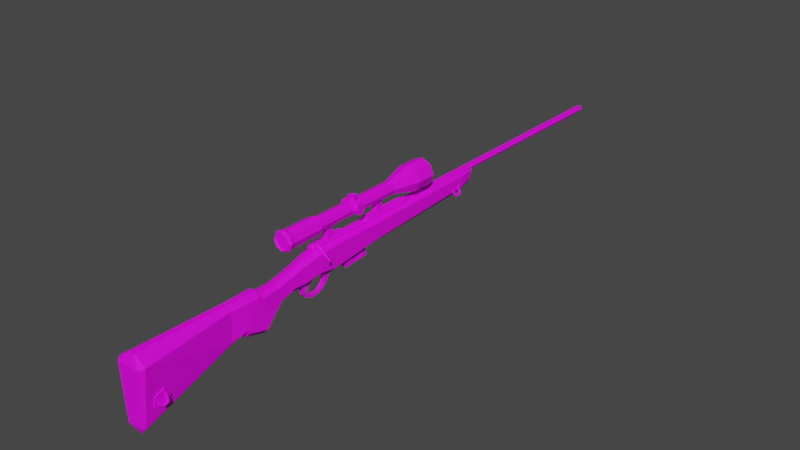 # Source: HuntingRifle.blend  (saved by Blender 3.0.42; exported with 4.5.12 LTS)
import bpy
from mathutils import Matrix  # noqa: F401  (used for matrix-valued properties, if any)

bpy.ops.wm.read_factory_settings(use_empty=True)
scene = bpy.context.scene
scene.name = 'Scene'

# ---- collections
col_collection = bpy.data.collections.new('Collection'); scene.collection.children.link(col_collection)

# ---- images (referenced by path relative to the original .blend; pixels are not part of the script)
import os
ASSET_DIR = os.environ.get("B2B_ASSET_DIR", "")  # directory of the original .blend (textures are referenced by path, not embedded)
HERE = os.path.dirname(os.path.abspath(__file__))  # packed textures are extracted next to this script under _unpacked/

def load_image(name, relpath, width, height, colorspace="sRGB"):
    """Load a texture the original file referenced (path relative to the .blend, or extracted next to this script)."""
    p = next((c for c in (os.path.join(HERE, relpath), os.path.join(ASSET_DIR, relpath)) if relpath and os.path.exists(c)), "")
    if p:
        img = bpy.data.images.load(p, check_existing=True)
        img.name = name
    else:  # same state as the original file: an image datablock whose file is absent (Cycles renders it pink)
        img = bpy.data.images.new(name, width, height)
        img.source = "FILE"
        img.filepath = "//" + (relpath or name)
    img.colorspace_settings.name = colorspace
    return img
img_t_pallet_png = load_image('T_Pallet.png', 'T_Pallet.png', 1024, 1024, 'sRGB')

# ---- materials (node trees are filled in below, after node groups)
mat_material = bpy.data.materials.new('Material')
mat_material.use_transparent_shadow = False

# ---- material node trees
mat_material.use_nodes = True; mat_material.node_tree.nodes.clear()
_N = mat_material.node_tree.nodes; _L = mat_material.node_tree.links
n0 = _N.new('ShaderNodeBsdfPrincipled'); n0.name = 'Principled BSDF'; n0.location = (10, 300)
n0.distribution = 'GGX'
n0.subsurface_method = 'RANDOM_WALK_SKIN'
n0.inputs[2].default_value = 0.7483
n0.inputs[3].default_value = 1.45
n0.inputs[13].default_value = 0.2379
n0.inputs[27].default_value = (0.0, 0.0, 0.0, 1.0)
n0.inputs[28].default_value = 1.0
n1 = _N.new('ShaderNodeOutputMaterial'); n1.name = 'Material Output'; n1.location = (300, 300)
n2 = _N.new('ShaderNodeTexCoord'); n2.name = 'Texture Coordinate'; n2.location = (-482, 224)
n3 = _N.new('ShaderNodeTexImage'); n3.name = 'Image Texture'; n3.location = (-259, 209)
n3.image = img_t_pallet_png
_L.new(n0.outputs[0], n1.inputs[0])
_L.new(n2.outputs[2], n3.inputs[0])
_L.new(n2.outputs[1], n0.inputs[5])
_L.new(n3.outputs[1], n0.inputs[4])
_L.new(n3.outputs[0], n0.inputs[0])
n1.is_active_output = True

# ---- world
world_world = bpy.data.worlds.new('World'); scene.world = world_world
world_world.use_nodes = True; world_world.node_tree.nodes.clear()
_N = world_world.node_tree.nodes; _L = world_world.node_tree.links
n0 = _N.new('ShaderNodeOutputWorld'); n0.name = 'World Output'; n0.location = (300, 300)
n1 = _N.new('ShaderNodeBackground'); n1.name = 'Background'; n1.location = (10, 300)
n1.inputs[0].default_value = (0.05088, 0.05088, 0.05088, 1.0)
_L.new(n1.outputs[0], n0.inputs[0])
n0.is_active_output = True
world_world.color = (0.05088, 0.05088, 0.05088)
world_world.use_sun_shadow = False
world_world.sun_shadow_jitter_overblur = 0.0

# ---- meshes
me_cube_001 = bpy.data.meshes.new('Cube.001')
me_cube_001.from_pydata([(-0.01356, -0.142, 0.001851), (-0.01356, -0.1411, 0.03527), (-0.005898, 0.1731, 0.02378), (-0.005898, 0.1773, 0.03542), (0.01356, -0.142, 0.001851), (0.01356, -0.1411, 0.03527), (0.005898, 0.1731, 0.02378), (0.005898, 0.1773, 0.03542), (-0.01356, -0.05288, 0.01088), (-0.01356, -0.05198, 0.03527), (0.01356, -0.05288, 0.01088), (0.01356, -0.05198, 0.03527), (-0.009586, 0.1481, 0.03527), (0.009586, 0.1472, 0.01766), (-0.009586, 0.1472, 0.01766), (0.009586, 0.1481, 0.03527), (-0.01356, -0.1668, 0.006107), (-0.01356, -0.1691, 0.0328), (0.01356, -0.1668, 0.006107), (0.01356, -0.1691, 0.0328), (-0.0112, -0.1971, 0.0008177), (-0.0112, -0.2006, 0.02528), (0.0112, -0.1971, 0.0008177), (0.0112, -0.2006, 0.02528), (-0.0112, -0.2144, 0.0024), (-0.0112, -0.2188, 0.02059), (0.0112, -0.2144, 0.0024), (0.0112, -0.2188, 0.02059), (-0.0112, -0.2393, -0.004761), (-0.0112, -0.2454, 0.01499), (0.0112, -0.2393, -0.004761), (0.0112, -0.2454, 0.01499), (-0.01356, -0.2547, -0.01623), (-0.01356, -0.2742, 0.01428), (0.01356, -0.2547, -0.01623), (0.01356, -0.2742, 0.01428), (-0.01356, -0.2702, -0.03385), (-0.01356, -0.3, -0.02478), (0.01356, -0.2702, -0.03385), (0.01356, -0.3, -0.02478), (-0.01356, -0.2811, 0.01947), (0.01356, -0.2811, 0.01947), (-0.01356, -0.3032, -0.0189), (0.01356, -0.3032, -0.0189), (-0.01087, -0.3269, 0.019), (0.01087, -0.3269, 0.019), (-0.01087, -0.3296, -0.02636), (0.01087, -0.3296, -0.02636), (-0.02321, -0.47, 0.01517), (0.02321, -0.47, 0.01517), (-0.01356, -0.4725, -0.07394), (0.01356, -0.4725, -0.07394), (-0.01822, -0.4776, 0.01336), (0.01822, -0.4776, 0.01336), (-0.01091, -0.4787, -0.07184), (0.01091, -0.4787, -0.07184), (0.001966, 0.174, 0.01505), (-0.001966, 0.174, 0.01505), (-0.001966, 0.1811, 0.03914), (0.001966, 0.1811, 0.03914), (-0.004521, -0.1411, -0.006884), (0.004521, -0.1411, -0.006884), (0.004521, -0.1411, 0.03914), (-0.004521, -0.1411, 0.03914), (-0.004521, -0.05198, 0.03914), (0.004521, -0.05198, 0.03914), (0.004521, -0.05198, 0.002147), (-0.004521, -0.05198, 0.002147), (0.003195, 0.1481, 0.00892), (-0.003195, 0.1481, 0.00892), (-0.003195, 0.1481, 0.03914), (0.003195, 0.1481, 0.03914), (-0.004521, -0.1659, -0.002629), (0.004521, -0.1659, -0.002629), (0.004521, -0.1691, 0.03667), (-0.004521, -0.1691, 0.03667), (-0.003733, -0.1962, -0.007918), (0.003733, -0.1962, -0.007918), (0.003733, -0.2006, 0.02915), (-0.003733, -0.2006, 0.02915), (-0.003733, -0.2135, -0.006335), (0.003733, -0.2135, -0.006335), (0.003733, -0.2188, 0.02446), (-0.003733, -0.2188, 0.02446), (-0.003733, -0.2385, -0.0135), (0.003733, -0.2385, -0.0135), (0.003733, -0.2454, 0.01886), (-0.003733, -0.2454, 0.01886), (-0.004521, -0.2538, -0.02496), (0.004521, -0.2538, -0.02496), (0.004521, -0.2742, 0.01815), (-0.004521, -0.2742, 0.01815), (-0.004521, -0.2693, -0.04259), (0.004521, -0.2693, -0.04259), (0.004521, -0.3018, -0.03352), (-0.004521, -0.3018, -0.03352), (0.004521, -0.2796, 0.02583), (-0.004521, -0.2796, 0.02583), (0.004521, -0.3023, -0.02763), (-0.004521, -0.3023, -0.02763), (0.003624, -0.3269, 0.02598), (-0.003624, -0.3269, 0.02598), (0.003624, -0.3287, -0.03509), (-0.003624, -0.3287, -0.03509), (0.004521, -0.47, 0.02817), (-0.004521, -0.47, 0.02817), (0.004521, -0.4724, -0.0851), (-0.004521, -0.4724, -0.0851), (0.001966, 0.1794, 0.0235), (-0.001966, 0.1794, 0.0235), (-0.001966, 0.1816, 0.03513), (0.001966, 0.1816, 0.03513), (-0.003268, 0.01742, 0.04676), (0.003268, 0.01742, 0.04676), (0.006536, 0.01742, 0.0411), (0.003268, 0.01742, 0.03544), (-0.003268, 0.01742, 0.03544), (-0.006536, 0.01742, 0.0411), (-0.002503, 0.02256, 0.04408), (0.002503, 0.02256, 0.04408), (0.005006, 0.02256, 0.03975), (0.002503, 0.02256, 0.03541), (-0.002503, 0.02256, 0.03541), (-0.005006, 0.02256, 0.03975), (-0.002762, 0.499, 0.04453), (0.002762, 0.499, 0.04453), (0.005525, 0.499, 0.03975), (0.002762, 0.499, 0.03496), (-0.002762, 0.499, 0.03496), (-0.005525, 0.499, 0.03975), (-0.003268, -0.06531, 0.04676), (0.003268, -0.06531, 0.04676), (0.006536, -0.06531, 0.0411), (0.003268, -0.06531, 0.03544), (-0.003268, -0.06531, 0.03544), (-0.006536, -0.06531, 0.0411), (-0.003268, -0.1146, 0.04676), (0.003268, -0.1146, 0.04676), (0.006536, -0.1146, 0.0411), (0.003268, -0.1146, 0.03544), (-0.003268, -0.1146, 0.03544), (-0.006536, -0.1146, 0.0411), (0.002191, -0.1129, 0.04345), (0.002191, -0.06695, 0.04345), (0.004383, -0.1129, 0.04203), (0.004383, -0.06695, 0.04203), (-0.004383, -0.1129, 0.04203), (-0.004383, -0.06695, 0.04203), (-0.002191, -0.06695, 0.04345), (-0.002191, -0.1129, 0.04345), (0.003268, -0.1561, 0.04676), (-0.003268, -0.1561, 0.03544), (-0.006536, -0.1561, 0.0411), (0.003268, -0.1561, 0.03544), (-0.003268, -0.1561, 0.04676), (0.006536, -0.1561, 0.0411), (-0.003637, -0.1517, -0.01101), (-0.003637, -0.1577, -0.002677), (-0.003637, -0.1445, -0.01101), (-0.003637, -0.1415, -0.004802), (0.003637, -0.1517, -0.01101), (0.003637, -0.1577, -0.002677), (0.003637, -0.1445, -0.01101), (0.003637, -0.1415, -0.004802), (-0.003637, -0.1525, -0.01898), (-0.003637, -0.1497, -0.02049), (0.003637, -0.1525, -0.01898), (0.003637, -0.1497, -0.02049), (-0.003637, -0.1582, -0.0243), (-0.003637, -0.1567, -0.0265), (0.003637, -0.1582, -0.0243), (0.003637, -0.1567, -0.0265), (-0.003637, -0.1645, -0.02884), (-0.003637, -0.1645, -0.03073), (0.003637, -0.1645, -0.02884), (0.003637, -0.1645, -0.03073), (-0.003637, -0.1786, -0.02884), (-0.003637, -0.1792, -0.03104), (0.003637, -0.1786, -0.02884), (0.003637, -0.1792, -0.03104), (-0.003637, -0.1886, -0.02409), (-0.003637, -0.1903, -0.02586), (0.003637, -0.1886, -0.02409), (0.003637, -0.1903, -0.02586), (-0.003637, -0.1908, -0.02049), (-0.003637, -0.1933, -0.02069), (0.003637, -0.1908, -0.02049), (0.003637, -0.1933, -0.02069), (-0.003637, -0.1904, -0.01172), (-0.003637, -0.1941, -0.01167), (0.003637, -0.1904, -0.01172), (0.003637, -0.1941, -0.01167), (-0.003637, -0.1852, -0.0039), (-0.003637, -0.1965, -0.004849), (0.003637, -0.1852, -0.0039), (0.003637, -0.1965, -0.004849), (-0.001527, -0.1764, -0.006321), (-0.001709, -0.1775, -0.003398), (-0.001615, -0.1738, -0.007189), (-0.001355, -0.1704, -0.002191), (0.001649, -0.1763, -0.006375), (0.001465, -0.1777, -0.003471), (0.001561, -0.1737, -0.007243), (0.00182, -0.1706, -0.002264), (-0.001474, -0.1804, -0.009914), (-0.001523, -0.1791, -0.01068), (0.001703, -0.1803, -0.009968), (0.001653, -0.179, -0.01074), (-0.00147, -0.1829, -0.01381), (-0.001515, -0.1814, -0.01403), (0.001707, -0.1828, -0.01387), (0.001661, -0.1813, -0.01409), (-0.001537, -0.1837, -0.01907), (-0.001567, -0.1824, -0.01869), (0.001639, -0.1836, -0.01913), (0.001609, -0.1823, -0.01874), (-0.001695, -0.1817, -0.02511), (-0.001698, -0.1809, -0.02397), (0.001482, -0.1817, -0.02517), (0.001478, -0.1808, -0.02403), (1.803e-17, 0.06204, 0.09286), (1.803e-17, 0.02975, 0.09286), (0.01536, 0.06204, 0.0865), (0.01536, 0.02975, 0.0865), (0.02172, 0.06204, 0.07115), (0.02172, 0.02975, 0.07115), (0.01536, 0.06204, 0.05579), (0.01536, 0.02975, 0.05579), (-1.899e-09, 0.06204, 0.04943), (-1.899e-09, 0.02975, 0.04943), (-0.01536, 0.06204, 0.05579), (-0.01536, 0.02975, 0.05579), (-0.02172, 0.06204, 0.07115), (-0.02172, 0.02975, 0.07115), (-0.01536, 0.06204, 0.0865), (-0.01536, 0.02975, 0.0865), (0.007609, -0.01168, 0.07875), (5.55e-10, -0.01168, 0.08191), (0.01076, -0.01168, 0.07115), (0.007609, -0.01168, 0.06354), (-3.857e-10, -0.01168, 0.06039), (-0.007609, -0.01168, 0.06354), (-0.01076, -0.01168, 0.07115), (-0.007609, -0.01168, 0.07875), (0.007609, -0.1615, 0.07875), (-3.925e-08, -0.1615, 0.08191), (0.01076, -0.1615, 0.07115), (0.007609, -0.1615, 0.06354), (-4.019e-08, -0.1615, 0.06039), (-0.007609, -0.1615, 0.06354), (-0.01076, -0.1615, 0.07115), (-0.007609, -0.1615, 0.07875), (0.01, -0.1644, 0.08115), (-3.932e-08, -0.1644, 0.08529), (0.01415, -0.1644, 0.07115), (0.01, -0.1644, 0.06114), (-4.056e-08, -0.1644, 0.057), (-0.01, -0.1644, 0.06114), (-0.01415, -0.1644, 0.07115), (-0.01, -0.1644, 0.08115), (0.01, -0.2144, 0.08115), (-5.467e-08, -0.2144, 0.08529), (0.01415, -0.2144, 0.07115), (0.01, -0.2144, 0.06114), (-5.591e-08, -0.2144, 0.057), (-0.01, -0.2144, 0.06114), (-0.01415, -0.2144, 0.07115), (-0.01, -0.2144, 0.08115), (0.01149, -0.2218, 0.08264), (-5.531e-08, -0.2218, 0.0874), (0.01626, -0.2218, 0.07115), (0.01149, -0.2218, 0.05965), (-5.673e-08, -0.2218, 0.05489), (-0.01149, -0.2218, 0.05965), (-0.01626, -0.2218, 0.07115), (-0.01149, -0.2218, 0.08264), (0.00929, -0.2254, 0.08044), (-5.521e-08, -0.2254, 0.08428), (0.01314, -0.2254, 0.07115), (0.00929, -0.2254, 0.06186), (-5.635e-08, -0.2254, 0.05801), (-0.00929, -0.2254, 0.06186), (-0.01314, -0.2254, 0.07115), (-0.00929, -0.2254, 0.08044), (-1.812e-11, 0.06204, 0.0901), (0.0134, 0.06204, 0.08455), (0.01895, 0.06204, 0.07115), (0.0134, 0.06204, 0.05774), (-1.675e-09, 0.06204, 0.05219), (-0.0134, 0.06204, 0.05774), (-0.01895, 0.06204, 0.07115), (-0.0134, 0.06204, 0.08455), (-1.812e-11, 0.05495, 0.0901), (0.0134, 0.05495, 0.08455), (0.01895, 0.05495, 0.07115), (0.0134, 0.05495, 0.05774), (-1.675e-09, 0.05495, 0.05219), (-0.0134, 0.05495, 0.05774), (-0.01895, 0.05495, 0.07115), (-0.0134, 0.05495, 0.08455), (0.0081, -0.2229, 0.07925), (-5.519e-08, -0.2229, 0.0826), (0.01145, -0.2229, 0.07115), (0.0081, -0.2229, 0.06305), (-5.619e-08, -0.2229, 0.05969), (-0.0081, -0.2229, 0.06305), (-0.01146, -0.2229, 0.07115), (-0.0081, -0.2229, 0.07925), (-0.005105, -0.04643, 0.03682), (-0.006692, -0.04559, 0.0644), (-0.005105, -0.02975, 0.03682), (-0.006692, -0.03058, 0.0644), (0.005105, -0.04643, 0.03682), (0.006692, -0.04559, 0.0644), (0.005105, -0.02975, 0.03682), (0.006692, -0.03058, 0.0644), (-0.004553, -0.04429, 0.04885), (-0.003694, -0.04265, 0.05727), (-0.003694, -0.03352, 0.05727), (-0.004553, -0.03189, 0.04885), (0.003694, -0.03352, 0.05727), (0.004553, -0.03189, 0.04885), (0.003694, -0.04265, 0.05727), (0.004553, -0.04429, 0.04885), (-0.005105, -0.1473, 0.03682), (-0.006692, -0.1464, 0.0644), (-0.005105, -0.1306, 0.03682), (-0.006692, -0.1314, 0.0644), (0.005105, -0.1473, 0.03682), (0.006692, -0.1464, 0.0644), (0.005105, -0.1306, 0.03682), (0.006692, -0.1314, 0.0644), (-0.004553, -0.1451, 0.04885), (-0.003694, -0.1435, 0.05727), (-0.003694, -0.1344, 0.05727), (-0.004553, -0.1327, 0.04885), (0.003694, -0.1344, 0.05727), (0.004553, -0.1327, 0.04885), (0.003694, -0.1435, 0.05727), (0.004553, -0.1451, 0.04885), (-0.01188, -0.08129, 0.07119), (0.01188, -0.08129, 0.07119), (-0.01188, -0.08508, 0.06461), (0.01188, -0.08508, 0.06461), (-0.01188, -0.09267, 0.06461), (0.01188, -0.09267, 0.06461), (-0.01188, -0.09647, 0.07119), (0.01188, -0.09647, 0.07119), (-0.01188, -0.09267, 0.07776), (0.01188, -0.09267, 0.07776), (-0.01188, -0.08508, 0.07776), (0.01188, -0.08508, 0.07776), (-0.01188, -0.07971, 0.07119), (-0.01188, -0.08429, 0.06325), (0.01188, -0.08429, 0.06325), (0.01188, -0.07971, 0.07119), (-0.01188, -0.09346, 0.06325), (0.01188, -0.09346, 0.06325), (-0.01188, -0.09805, 0.07119), (0.01188, -0.09805, 0.07119), (-0.01188, -0.09346, 0.07913), (0.01188, -0.09346, 0.07913), (-0.01188, -0.08429, 0.07913), (0.01188, -0.08429, 0.07913), (-0.01467, -0.07971, 0.07119), (-0.01467, -0.08429, 0.06325), (0.01467, -0.08429, 0.06325), (0.01467, -0.07971, 0.07119), (-0.01467, -0.09346, 0.06325), (0.01467, -0.09346, 0.06325), (-0.01467, -0.09805, 0.07119), (0.01467, -0.09805, 0.07119), (-0.01467, -0.09346, 0.07913), (0.01467, -0.09346, 0.07913), (-0.01467, -0.08429, 0.07913), (0.01467, -0.08429, 0.07913), (-1.459e-09, -0.0827, 0.08548), (1.459e-09, -0.0827, 0.07775), (-0.005349, -0.08579, 0.08548), (-0.005349, -0.08579, 0.07775), (-0.005349, -0.09197, 0.08548), (-0.005349, -0.09197, 0.07775), (-9.189e-10, -0.09505, 0.08548), (1.999e-09, -0.09505, 0.07775), (0.005349, -0.09197, 0.08548), (0.005349, -0.09197, 0.07775), (0.005349, -0.08579, 0.08548), (0.005349, -0.08579, 0.07775), (-1.444e-09, -0.08142, 0.08548), (-0.00646, -0.08515, 0.08548), (-0.00646, -0.09261, 0.08548), (-7.918e-10, -0.09634, 0.08548), (0.00646, -0.09261, 0.08548), (0.00646, -0.08515, 0.08548), (-2.012e-09, -0.08142, 0.08775), (-0.00646, -0.08515, 0.08775), (-0.00646, -0.09261, 0.08775), (-1.36e-09, -0.09634, 0.08775), (0.00646, -0.09261, 0.08775), (0.00646, -0.08515, 0.08775), (0.01515, 0.1276, 0.009757), (0.01632, 0.128, 0.0115), (0.0154, 0.1289, 0.01339), (0.0133, 0.1293, 0.01354), (0.01213, 0.1289, 0.01179), (0.01305, 0.128, 0.009902), (0.007535, 0.1231, 0.02532), (0.009204, 0.124, 0.02614), (0.009204, 0.1257, 0.02614), (0.007535, 0.1265, 0.02532), (0.005866, 0.1257, 0.0245), (0.005866, 0.124, 0.0245), (0.01288, 0.1243, 0.0144), (0.01408, 0.125, 0.0157), (0.01352, 0.1265, 0.01684), (0.01176, 0.1273, 0.01669), (0.01055, 0.1265, 0.01539), (0.01111, 0.125, 0.01425), (0.01515, 0.1365, 0.009757), (0.01632, 0.136, 0.0115), (0.0154, 0.1352, 0.01339), (0.0133, 0.1348, 0.01354), (0.01213, 0.1352, 0.01179), (0.01305, 0.136, 0.009902), (0.007535, 0.1409, 0.02532), (0.009204, 0.1401, 0.02614), (0.009204, 0.1384, 0.02614), (0.007535, 0.1375, 0.02532), (0.005866, 0.1384, 0.0245), (0.005866, 0.1401, 0.0245), (0.01288, 0.1398, 0.0144), (0.01408, 0.139, 0.0157), (0.01352, 0.1375, 0.01684), (0.01176, 0.1368, 0.01669), (0.01055, 0.1375, 0.01539), (0.01111, 0.139, 0.01425), (0.02222, -0.4505, -0.05022), (0.02357, -0.4506, -0.04856), (0.02285, -0.4504, -0.04642), (0.02079, -0.4501, -0.04595), (0.01945, -0.4499, -0.04761), (0.02016, -0.4501, -0.04975), (0.01599, -0.4595, -0.0361), (0.01776, -0.459, -0.03523), (0.01781, -0.4574, -0.03471), (0.0161, -0.4563, -0.03506), (0.01433, -0.4569, -0.03592), (0.01428, -0.4585, -0.03644), (0.0203, -0.4551, -0.04662), (0.02165, -0.4548, -0.04528), (0.02125, -0.4537, -0.04368), (0.0195, -0.4529, -0.04342), (0.01815, -0.4532, -0.04476), (0.01855, -0.4543, -0.04636), (0.02249, -0.4421, -0.04751), (0.02381, -0.443, -0.0461), (0.02305, -0.4444, -0.04448), (0.02096, -0.4448, -0.04425), (0.01964, -0.4439, -0.04566), (0.02041, -0.4425, -0.04729), (0.01654, -0.4426, -0.03064), (0.01825, -0.4436, -0.0303), (0.0182, -0.4453, -0.03082), (0.01644, -0.4458, -0.03168), (0.01472, -0.4448, -0.03203), (0.01478, -0.4431, -0.03151), (0.02078, -0.4403, -0.04187), (0.02208, -0.4414, -0.04099), (0.02159, -0.4432, -0.04031), (0.01979, -0.4439, -0.04051), (0.01849, -0.4428, -0.04139), (0.01898, -0.441, -0.04207), (0.01297, -0.4598, -0.04899), (0.01719, -0.4598, -0.04942), (0.01459, -0.4597, -0.03291), (0.01881, -0.4597, -0.03334), (0.01508, -0.4443, -0.02803), (0.01931, -0.4443, -0.02846), (0.01377, -0.4348, -0.0411), (0.01799, -0.4348, -0.04153), (0.01246, -0.4444, -0.05406), (0.01668, -0.4444, -0.05448)], [], [(14, 12, 3, 2), (56, 108, 6), (10, 11, 5, 4), (61, 4, 18, 73), (66, 10, 4, 61), (64, 9, 1, 63), (70, 12, 9, 64), (68, 13, 10, 66), (13, 15, 11, 10), (0, 1, 9, 8), (6, 7, 15, 13), (56, 6, 13, 68), (58, 3, 12, 70), (8, 9, 12, 14), (75, 17, 21, 79), (63, 1, 17, 75), (4, 5, 19, 18), (1, 0, 16, 17), (22, 23, 27, 26), (18, 19, 23, 22), (73, 18, 22, 77), (17, 16, 20, 21), (81, 26, 30, 85), (77, 22, 26, 81), (21, 20, 24, 25), (79, 21, 25, 83), (87, 29, 33, 91), (25, 24, 28, 29), (83, 25, 29, 87), (26, 27, 31, 30), (89, 34, 38, 93), (30, 31, 35, 34), (85, 30, 34, 89), (29, 28, 32, 33), (92, 95, 37, 36), (33, 32, 36, 37), (39, 35, 41, 43), (34, 35, 39, 38), (43, 41, 45, 47), (94, 39, 43, 98), (91, 33, 40, 97), (33, 37, 42, 40), (44, 46, 50, 48), (98, 43, 47, 102), (40, 42, 46, 44), (97, 40, 44, 101), (105, 48, 52), (101, 44, 48, 105), (47, 45, 49, 51), (102, 47, 51, 106), (51, 49, 53, 55), (106, 51, 55), (48, 50, 54, 52), (50, 107, 54), (107, 106, 55, 54), (53, 52, 54, 55), (46, 103, 107, 50), (103, 102, 106, 107), (45, 100, 104, 49), (100, 101, 105, 104), (49, 104, 53), (104, 105, 52, 53), (41, 96, 100, 45), (96, 97, 101, 100), (42, 99, 103, 46), (99, 98, 102, 103), (35, 90, 96, 41), (90, 91, 97, 96), (37, 95, 99, 42), (95, 94, 98, 99), (38, 39, 94, 93), (93, 94, 95, 92), (28, 84, 88, 32), (84, 85, 89, 88), (32, 88, 92, 36), (88, 89, 93, 92), (27, 82, 86, 31), (82, 83, 87, 86), (31, 86, 90, 35), (86, 87, 91, 90), (23, 78, 82, 27), (78, 79, 83, 82), (20, 76, 80, 24), (76, 77, 81, 80), (24, 80, 84, 28), (80, 81, 85, 84), (16, 72, 76, 20), (72, 73, 77, 76), (5, 62, 74, 19), (62, 63, 75, 74), (19, 74, 78, 23), (74, 75, 79, 78), (7, 59, 71, 15), (59, 58, 70, 71), (2, 57, 69, 14), (57, 56, 68, 69), (14, 69, 67, 8), (69, 68, 66, 67), (15, 71, 65, 11), (71, 70, 64, 65), (11, 65, 62, 5), (65, 64, 63, 62), (8, 67, 60, 0), (67, 66, 61, 60), (0, 60, 72, 16), (60, 61, 73, 72), (2, 109, 57), (57, 109, 108, 56), (6, 108, 111, 7), (109, 2, 3, 110), (108, 109, 110, 111), (111, 110, 58, 59), (7, 111, 59), (110, 3, 58), (113, 114, 120, 119), (119, 120, 126, 125), (116, 117, 123, 122), (112, 113, 119, 118), (114, 115, 121, 120), (117, 112, 118, 123), (115, 116, 122, 121), (124, 125, 126, 127, 128, 129), (122, 123, 129, 128), (120, 121, 127, 126), (118, 119, 125, 124), (123, 118, 124, 129), (121, 122, 128, 127), (117, 135, 130, 112), (116, 134, 135, 117), (115, 133, 134, 116), (114, 132, 133, 115), (113, 131, 132, 114), (112, 130, 131, 113), (136, 137, 142, 149), (134, 140, 141, 135), (133, 139, 140, 134), (132, 138, 139, 133), (135, 141, 146, 147), (141, 136, 149, 146), (136, 154, 150, 137), (147, 146, 149, 148), (143, 142, 144, 145), (148, 149, 142, 143), (132, 131, 143, 145), (130, 135, 147, 148), (138, 132, 145, 144), (137, 138, 144, 142), (131, 130, 148, 143), (138, 155, 153, 139), (137, 150, 155, 138), (139, 153, 151, 140), (140, 151, 152, 141), (141, 152, 154, 136), (156, 157, 159, 158), (158, 159, 163, 162), (162, 163, 161, 160), (160, 161, 157, 156), (160, 156, 164, 166), (164, 165, 169, 168), (158, 162, 167, 165), (156, 158, 165, 164), (162, 160, 166, 167), (170, 168, 172, 174), (166, 164, 168, 170), (165, 167, 171, 169), (167, 166, 170, 171), (175, 174, 178, 179), (169, 171, 175, 173), (171, 170, 174, 175), (168, 169, 173, 172), (178, 176, 180, 182), (172, 173, 177, 176), (174, 172, 176, 178), (173, 175, 179, 177), (181, 183, 187, 185), (177, 179, 183, 181), (179, 178, 182, 183), (176, 177, 181, 180), (187, 186, 190, 191), (183, 182, 186, 187), (180, 181, 185, 184), (182, 180, 184, 186), (190, 188, 192, 194), (184, 185, 189, 188), (186, 184, 188, 190), (185, 187, 191, 189), (189, 191, 195, 193), (191, 190, 194, 195), (188, 189, 193, 192), (196, 197, 199, 198), (198, 199, 203, 202), (202, 203, 201, 200), (200, 201, 197, 196), (198, 202, 207, 205), (206, 204, 208, 210), (196, 198, 205, 204), (202, 200, 206, 207), (200, 196, 204, 206), (211, 210, 214, 215), (205, 207, 211, 209), (207, 206, 210, 211), (204, 205, 209, 208), (214, 212, 216, 218), (208, 209, 213, 212), (210, 208, 212, 214), (209, 211, 215, 213), (217, 219, 218, 216), (213, 215, 219, 217), (215, 214, 218, 219), (212, 213, 217, 216), (220, 221, 223, 222), (222, 223, 225, 224), (224, 225, 227, 226), (226, 227, 229, 228), (228, 229, 231, 230), (230, 231, 233, 232), (229, 227, 239, 240), (232, 233, 235, 234), (234, 235, 221, 220), (230, 232, 290, 289), (237, 243, 251, 245), (235, 233, 242, 243), (225, 223, 236, 238), (231, 229, 240, 241), (221, 235, 243, 237), (223, 221, 237, 236), (227, 225, 238, 239), (233, 231, 241, 242), (249, 248, 256, 257), (242, 241, 249, 250), (240, 239, 247, 248), (238, 236, 244, 246), (243, 242, 250, 251), (241, 240, 248, 249), (239, 238, 246, 247), (236, 237, 245, 244), (259, 258, 266, 267), (247, 246, 254, 255), (244, 245, 253, 252), (245, 251, 259, 253), (250, 249, 257, 258), (248, 247, 255, 256), (246, 244, 252, 254), (251, 250, 258, 259), (266, 265, 273, 274), (257, 256, 264, 265), (255, 254, 262, 263), (252, 253, 261, 260), (253, 259, 267, 261), (258, 257, 265, 266), (256, 255, 263, 264), (254, 252, 260, 262), (268, 269, 277, 276), (264, 263, 271, 272), (262, 260, 268, 270), (267, 266, 274, 275), (265, 264, 272, 273), (263, 262, 270, 271), (260, 261, 269, 268), (261, 267, 275, 269), (277, 283, 307, 301), (269, 275, 283, 277), (274, 273, 281, 282), (272, 271, 279, 280), (270, 268, 276, 278), (275, 274, 282, 283), (273, 272, 280, 281), (271, 270, 278, 279), (290, 291, 299, 298), (226, 228, 288, 287), (232, 234, 291, 290), (222, 224, 286, 285), (228, 230, 289, 288), (234, 220, 284, 291), (220, 222, 285, 284), (224, 226, 287, 286), (292, 293, 294, 295, 296, 297, 298, 299), (288, 289, 297, 296), (286, 287, 295, 294), (284, 285, 293, 292), (291, 284, 292, 299), (289, 290, 298, 297), (287, 288, 296, 295), (285, 286, 294, 293), (300, 301, 307, 306, 305, 304, 303, 302), (282, 281, 305, 306), (280, 279, 303, 304), (278, 276, 300, 302), (283, 282, 306, 307), (281, 280, 304, 305), (279, 278, 302, 303), (276, 277, 301, 300), (317, 309, 311, 318), (318, 311, 315, 320), (320, 315, 313, 322), (322, 313, 309, 317), (312, 323, 316, 308), (323, 322, 317, 316), (314, 321, 323, 312), (321, 320, 322, 323), (310, 319, 321, 314), (319, 318, 320, 321), (308, 316, 319, 310), (316, 317, 318, 319), (333, 325, 327, 334), (334, 327, 331, 336), (336, 331, 329, 338), (338, 329, 325, 333), (328, 339, 332, 324), (339, 338, 333, 332), (330, 337, 339, 328), (337, 336, 338, 339), (326, 335, 337, 330), (335, 334, 336, 337), (324, 332, 335, 326), (332, 333, 334, 335), (340, 341, 343, 342), (342, 343, 345, 344), (344, 345, 347, 346), (346, 347, 349, 348), (348, 349, 351, 350), (350, 351, 341, 340), (347, 345, 357, 359), (343, 341, 355, 354), (349, 347, 359, 361), (342, 344, 356, 353), (351, 349, 361, 363), (344, 346, 358, 356), (340, 342, 353, 352), (341, 351, 363, 355), (346, 348, 360, 358), (348, 350, 362, 360), (350, 340, 352, 362), (345, 343, 354, 357), (362, 352, 364, 374), (357, 354, 366, 369), (366, 367, 375, 373, 371, 369), (364, 365, 368, 370, 372, 374), (360, 362, 374, 372), (358, 360, 372, 370), (355, 363, 375, 367), (352, 353, 365, 364), (356, 358, 370, 368), (363, 361, 373, 375), (353, 356, 368, 365), (361, 359, 371, 373), (354, 355, 367, 366), (359, 357, 369, 371), (376, 377, 379, 378), (378, 379, 381, 380), (380, 381, 383, 382), (382, 383, 385, 384), (384, 385, 387, 386), (386, 387, 377, 376), (378, 380, 390, 389), (380, 382, 391, 390), (376, 378, 389, 388), (382, 384, 392, 391), (384, 386, 393, 392), (386, 376, 388, 393), (393, 388, 394, 399), (394, 395, 396, 397, 398, 399), (392, 393, 399, 398), (391, 392, 398, 397), (388, 389, 395, 394), (390, 391, 397, 396), (389, 390, 396, 395), (406, 412, 413, 407), (407, 413, 414, 408), (408, 414, 415, 409), (409, 415, 416, 410), (410, 416, 417, 411), (411, 417, 412, 406), (412, 400, 401, 413), (413, 401, 402, 414), (414, 402, 403, 415), (415, 403, 404, 416), (416, 404, 405, 417), (417, 405, 400, 412), (424, 425, 431, 430), (425, 426, 432, 431), (426, 427, 433, 432), (427, 428, 434, 433), (428, 429, 435, 434), (429, 424, 430, 435), (430, 431, 419, 418), (431, 432, 420, 419), (432, 433, 421, 420), (433, 434, 422, 421), (434, 435, 423, 422), (435, 430, 418, 423), (418, 419, 401, 400), (419, 420, 402, 401), (420, 421, 403, 402), (421, 422, 404, 403), (422, 423, 405, 404), (423, 418, 400, 405), (442, 448, 449, 443), (443, 449, 450, 444), (444, 450, 451, 445), (445, 451, 452, 446), (446, 452, 453, 447), (447, 453, 448, 442), (448, 436, 437, 449), (449, 437, 438, 450), (450, 438, 439, 451), (451, 439, 440, 452), (452, 440, 441, 453), (453, 441, 436, 448), (460, 461, 467, 466), (461, 462, 468, 467), (462, 463, 469, 468), (463, 464, 470, 469), (464, 465, 471, 470), (465, 460, 466, 471), (466, 467, 455, 454), (467, 468, 456, 455), (468, 469, 457, 456), (469, 470, 458, 457), (470, 471, 459, 458), (471, 466, 454, 459), (454, 455, 437, 436), (455, 456, 438, 437), (456, 457, 439, 438), (457, 458, 440, 439), (458, 459, 441, 440), (459, 454, 436, 441), (472, 473, 475, 474), (474, 475, 477, 476), (476, 477, 479, 478), (475, 473, 481, 479, 477), (478, 479, 481, 480), (480, 481, 473, 472)])
_uv = me_cube_001.uv_layers.new(name='UVMap')
_uv.uv.foreach_set('vector', [0.1313, 0.8531, 0.131, 0.8531, 0.131, 0.8526, 0.1312, 0.8527, 0.1299, 0.8641, 0.1297, 0.8642, 0.1297, 0.8641, 0.1294, 0.8601, 0.129, 0.8602, 0.1288, 0.8586, 0.1293, 0.8586, 0.133, 0.8581, 0.1332, 0.8581, 0.1332, 0.8585, 0.133, 0.8585, 0.133, 0.8565, 0.1332, 0.8565, 0.1332, 0.8581, 0.133, 0.8581, 0.1319, 0.86, 0.1317, 0.86, 0.1317, 0.8584, 0.1319, 0.8585, 0.1319, 0.8635, 0.1318, 0.8635, 0.1317, 0.86, 0.1319, 0.86, 0.1329, 0.853, 0.1331, 0.853, 0.1332, 0.8565, 0.133, 0.8565, 0.1297, 0.8636, 0.1294, 0.8637, 0.129, 0.8602, 0.1294, 0.8601, 0.1309, 0.8582, 0.1303, 0.8581, 0.1305, 0.8565, 0.1309, 0.8566, 0.1297, 0.8641, 0.1295, 0.8642, 0.1294, 0.8637, 0.1297, 0.8636, 0.1299, 0.8641, 0.1297, 0.8641, 0.1297, 0.8636, 0.1299, 0.8636, 0.1319, 0.8641, 0.1318, 0.864, 0.1318, 0.8635, 0.1319, 0.8635, 0.1309, 0.8566, 0.1305, 0.8565, 0.131, 0.8531, 0.1313, 0.8531, 0.1319, 0.858, 0.1317, 0.858, 0.1317, 0.8574, 0.1319, 0.8574, 0.1319, 0.8585, 0.1317, 0.8584, 0.1317, 0.858, 0.1319, 0.858, 0.1293, 0.8586, 0.1288, 0.8586, 0.1287, 0.8582, 0.1292, 0.8581, 0.1303, 0.8581, 0.1309, 0.8582, 0.1308, 0.8586, 0.1303, 0.8586, 0.1292, 0.8576, 0.1288, 0.8576, 0.1288, 0.8573, 0.1292, 0.8573, 0.1292, 0.8581, 0.1287, 0.8582, 0.1288, 0.8576, 0.1292, 0.8576, 0.133, 0.8585, 0.1332, 0.8585, 0.1331, 0.859, 0.133, 0.859, 0.1303, 0.8586, 0.1308, 0.8586, 0.1308, 0.8591, 0.1303, 0.8591, 0.133, 0.8593, 0.1331, 0.8593, 0.1331, 0.8598, 0.133, 0.8598, 0.133, 0.859, 0.1331, 0.859, 0.1331, 0.8593, 0.133, 0.8593, 0.1303, 0.8591, 0.1308, 0.8591, 0.1307, 0.8594, 0.1304, 0.8595, 0.1319, 0.8574, 0.1317, 0.8574, 0.1317, 0.8571, 0.1319, 0.8571, 0.1319, 0.8566, 0.1317, 0.8566, 0.1317, 0.8561, 0.1319, 0.8561, 0.1304, 0.8595, 0.1307, 0.8594, 0.1308, 0.8599, 0.1304, 0.8599, 0.1319, 0.8571, 0.1317, 0.8571, 0.1317, 0.8566, 0.1319, 0.8566, 0.1292, 0.8573, 0.1288, 0.8573, 0.1289, 0.8568, 0.1292, 0.8569, 0.1334, 0.858, 0.1332, 0.8581, 0.1332, 0.8577, 0.1334, 0.8576, 0.1292, 0.8569, 0.1289, 0.8568, 0.1288, 0.8563, 0.1294, 0.8566, 0.1334, 0.8582, 0.1332, 0.8584, 0.1332, 0.8581, 0.1334, 0.858, 0.1304, 0.8599, 0.1308, 0.8599, 0.1309, 0.8602, 0.1304, 0.8604, 0.1344, 0.8528, 0.1338, 0.8528, 0.1339, 0.8525, 0.1344, 0.8525, 0.1304, 0.8604, 0.1309, 0.8602, 0.1312, 0.8605, 0.131, 0.861, 0.1294, 0.8558, 0.1288, 0.8563, 0.1287, 0.8562, 0.1293, 0.8557, 0.1294, 0.8566, 0.1288, 0.8563, 0.1294, 0.8558, 0.1297, 0.8562, 0.1293, 0.8557, 0.1287, 0.8562, 0.1286, 0.8554, 0.1294, 0.8552, 0.1341, 0.8536, 0.1339, 0.8538, 0.1338, 0.8538, 0.134, 0.8536, 0.1319, 0.8561, 0.1317, 0.8561, 0.1317, 0.856, 0.1319, 0.856, 0.1304, 0.8604, 0.131, 0.861, 0.1309, 0.861, 0.1303, 0.8605, 0.1302, 0.8613, 0.1309, 0.8615, 0.1314, 0.8641, 0.1299, 0.8638, 0.1334, 0.8556, 0.1332, 0.8556, 0.1333, 0.8551, 0.1334, 0.8551, 0.1303, 0.8605, 0.1309, 0.861, 0.1309, 0.8615, 0.1302, 0.8613, 0.1319, 0.856, 0.1317, 0.856, 0.1317, 0.8552, 0.1319, 0.8552, 0.1319, 0.8527, 0.1314, 0.8527, 0.1316, 0.8525, 0.1319, 0.8552, 0.1317, 0.8552, 0.1314, 0.8527, 0.1319, 0.8527, 0.1294, 0.8552, 0.1286, 0.8554, 0.1283, 0.8529, 0.1299, 0.8526, 0.1334, 0.8551, 0.1333, 0.8551, 0.1332, 0.8526, 0.1334, 0.8525, 0.1299, 0.8526, 0.1283, 0.8529, 0.1284, 0.8528, 0.1298, 0.8525, 0.1337, 0.8556, 0.1339, 0.8558, 0.1339, 0.8558, 0.1299, 0.8638, 0.1314, 0.8641, 0.1314, 0.8642, 0.1299, 0.864, 0.1333, 0.8558, 0.1335, 0.8556, 0.1334, 0.8558, 0.1335, 0.8556, 0.1337, 0.8556, 0.1339, 0.8558, 0.1334, 0.8558, 0.1341, 0.8573, 0.1332, 0.8573, 0.1334, 0.8558, 0.1339, 0.8558, 0.1338, 0.8551, 0.1336, 0.8551, 0.1336, 0.8525, 0.1338, 0.8526, 0.1336, 0.8551, 0.1334, 0.8551, 0.1334, 0.8525, 0.1336, 0.8525, 0.1322, 0.8552, 0.1321, 0.8552, 0.1321, 0.8527, 0.1325, 0.8527, 0.1321, 0.8552, 0.1319, 0.8552, 0.1319, 0.8527, 0.1321, 0.8527, 0.1325, 0.8527, 0.1321, 0.8527, 0.1324, 0.8525, 0.1337, 0.8576, 0.1335, 0.8576, 0.1332, 0.8573, 0.1341, 0.8573, 0.1323, 0.856, 0.1321, 0.856, 0.1321, 0.8552, 0.1322, 0.8552, 0.1321, 0.856, 0.1319, 0.856, 0.1319, 0.8552, 0.1321, 0.8552, 0.1338, 0.8556, 0.1336, 0.8556, 0.1336, 0.8551, 0.1338, 0.8551, 0.1336, 0.8556, 0.1334, 0.8556, 0.1334, 0.8551, 0.1336, 0.8551, 0.1323, 0.8561, 0.1321, 0.8561, 0.1321, 0.856, 0.1323, 0.856, 0.1339, 0.8543, 0.1339, 0.8545, 0.1338, 0.8545, 0.1338, 0.8543, 0.1339, 0.8532, 0.1341, 0.8534, 0.134, 0.8534, 0.1338, 0.8532, 0.1341, 0.8534, 0.1341, 0.8536, 0.134, 0.8536, 0.134, 0.8534, 0.1344, 0.8532, 0.1339, 0.8532, 0.1338, 0.853, 0.1344, 0.853, 0.1344, 0.853, 0.1338, 0.853, 0.1338, 0.8528, 0.1344, 0.8528, 0.1338, 0.8584, 0.1336, 0.8582, 0.1336, 0.858, 0.1338, 0.8581, 0.1328, 0.8598, 0.133, 0.8598, 0.133, 0.8601, 0.1328, 0.8601, 0.1338, 0.8581, 0.1336, 0.858, 0.1336, 0.8576, 0.1338, 0.8577, 0.1336, 0.858, 0.1334, 0.858, 0.1334, 0.8576, 0.1336, 0.8576, 0.1323, 0.8571, 0.1321, 0.8571, 0.1321, 0.8566, 0.1323, 0.8566, 0.1321, 0.8571, 0.1319, 0.8571, 0.1319, 0.8566, 0.1321, 0.8566, 0.1323, 0.8566, 0.1321, 0.8566, 0.1321, 0.8561, 0.1323, 0.8561, 0.1321, 0.8566, 0.1319, 0.8566, 0.1319, 0.8561, 0.1321, 0.8561, 0.1323, 0.8574, 0.1321, 0.8574, 0.1321, 0.8571, 0.1323, 0.8571, 0.1321, 0.8574, 0.1319, 0.8574, 0.1319, 0.8571, 0.1321, 0.8571, 0.1326, 0.859, 0.1328, 0.859, 0.1328, 0.8593, 0.1326, 0.8593, 0.1328, 0.859, 0.133, 0.859, 0.133, 0.8593, 0.1328, 0.8593, 0.1326, 0.8593, 0.1328, 0.8593, 0.1328, 0.8598, 0.1326, 0.8598, 0.1328, 0.8593, 0.133, 0.8593, 0.133, 0.8598, 0.1328, 0.8598, 0.1325, 0.8585, 0.1328, 0.8585, 0.1328, 0.859, 0.1326, 0.859, 0.1328, 0.8585, 0.133, 0.8585, 0.133, 0.859, 0.1328, 0.859, 0.1323, 0.8584, 0.1321, 0.8585, 0.1321, 0.858, 0.1323, 0.858, 0.1321, 0.8585, 0.1319, 0.8585, 0.1319, 0.858, 0.1321, 0.858, 0.1323, 0.858, 0.1321, 0.858, 0.1321, 0.8574, 0.1323, 0.8574, 0.1321, 0.858, 0.1319, 0.858, 0.1319, 0.8574, 0.1321, 0.8574, 0.1321, 0.864, 0.132, 0.8641, 0.1321, 0.8635, 0.1322, 0.8635, 0.132, 0.8641, 0.1319, 0.8641, 0.1319, 0.8635, 0.1321, 0.8635, 0.1312, 0.8527, 0.1314, 0.8527, 0.1314, 0.8531, 0.1313, 0.8531, 0.1328, 0.8525, 0.1329, 0.8525, 0.1329, 0.853, 0.1328, 0.853, 0.1326, 0.853, 0.1328, 0.853, 0.1328, 0.8565, 0.1325, 0.8565, 0.1328, 0.853, 0.1329, 0.853, 0.133, 0.8565, 0.1328, 0.8565, 0.1322, 0.8635, 0.1321, 0.8635, 0.1321, 0.86, 0.1323, 0.86, 0.1321, 0.8635, 0.1319, 0.8635, 0.1319, 0.86, 0.1321, 0.86, 0.1323, 0.86, 0.1321, 0.86, 0.1321, 0.8585, 0.1323, 0.8584, 0.1321, 0.86, 0.1319, 0.86, 0.1319, 0.8585, 0.1321, 0.8585, 0.1325, 0.8565, 0.1328, 0.8565, 0.1328, 0.8581, 0.1325, 0.8581, 0.1328, 0.8565, 0.133, 0.8565, 0.133, 0.8581, 0.1328, 0.8581, 0.1325, 0.8581, 0.1328, 0.8581, 0.1328, 0.8585, 0.1325, 0.8585, 0.1328, 0.8581, 0.133, 0.8581, 0.133, 0.8585, 0.1328, 0.8585, 0.1312, 0.8527, 0.1313, 0.8525, 0.1314, 0.8527, 0.134, 0.8543, 0.134, 0.8541, 0.1341, 0.8541, 0.1341, 0.8543, 0.1297, 0.8641, 0.1297, 0.8642, 0.1295, 0.8642, 0.1295, 0.8642, 0.134, 0.8541, 0.1339, 0.8542, 0.1338, 0.854, 0.1339, 0.8539, 0.1341, 0.8541, 0.134, 0.8541, 0.1339, 0.8539, 0.134, 0.8539, 0.134, 0.8539, 0.1339, 0.8539, 0.1339, 0.8539, 0.134, 0.8538, 0.1341, 0.8539, 0.134, 0.8539, 0.134, 0.8538, 0.1339, 0.8539, 0.1338, 0.854, 0.1339, 0.8539, 0.4287, 0.7557, 0.4288, 0.7557, 0.4287, 0.7558, 0.4287, 0.7558, 0.4287, 0.7558, 0.4287, 0.7558, 0.4287, 0.7589, 0.4287, 0.7589, 0.4288, 0.7583, 0.4288, 0.7583, 0.4288, 0.7583, 0.4288, 0.7583, 0.4287, 0.7557, 0.4287, 0.7557, 0.4287, 0.7558, 0.4287, 0.7558, 0.4286, 0.7563, 0.4287, 0.7563, 0.4287, 0.7564, 0.4286, 0.7564, 0.4288, 0.7583, 0.4288, 0.7583, 0.4288, 0.7583, 0.4288, 0.7583, 0.4287, 0.7563, 0.4287, 0.7563, 0.4287, 0.7564, 0.4287, 0.7564, 0.4288, 0.7555, 0.4288, 0.7555, 0.4289, 0.7555, 0.4289, 0.7555, 0.4288, 0.7555, 0.4288, 0.7555, 0.4288, 0.7583, 0.4288, 0.7583, 0.4288, 0.7552, 0.4288, 0.7552, 0.4286, 0.7564, 0.4287, 0.7564, 0.4287, 0.7595, 0.4286, 0.7595, 0.4287, 0.7558, 0.4287, 0.7558, 0.4287, 0.7589, 0.4287, 0.7589, 0.4288, 0.7583, 0.4288, 0.7583, 0.4288, 0.7552, 0.4288, 0.7552, 0.4287, 0.7564, 0.4287, 0.7564, 0.4287, 0.7595, 0.4287, 0.7595, 0.4288, 0.7583, 0.4288, 0.7589, 0.4288, 0.7589, 0.4288, 0.7583, 0.4288, 0.7583, 0.4288, 0.7589, 0.4288, 0.7589, 0.4288, 0.7583, 0.4287, 0.7563, 0.4287, 0.7558, 0.4287, 0.7558, 0.4287, 0.7563, 0.4286, 0.7563, 0.4286, 0.7558, 0.4287, 0.7558, 0.4287, 0.7563, 0.4287, 0.7557, 0.4287, 0.7552, 0.4288, 0.7552, 0.4288, 0.7557, 0.4287, 0.7557, 0.4287, 0.7552, 0.4287, 0.7552, 0.4287, 0.7557, 0.4289, 0.7552, 0.4289, 0.7552, 0.429, 0.7552, 0.429, 0.7552, 0.4288, 0.7589, 0.4288, 0.7592, 0.4288, 0.7592, 0.4288, 0.7589, 0.4287, 0.7558, 0.4287, 0.7555, 0.4287, 0.7555, 0.4287, 0.7558, 0.4286, 0.7558, 0.4286, 0.7555, 0.4287, 0.7555, 0.4287, 0.7558, 0.4288, 0.7589, 0.4288, 0.7592, 0.4288, 0.7592, 0.4288, 0.7589, 0.429, 0.7553, 0.4289, 0.7552, 0.429, 0.7552, 0.429, 0.7552, 0.4288, 0.7555, 0.4288, 0.7552, 0.4289, 0.7552, 0.4289, 0.7555, 0.4288, 0.7589, 0.4288, 0.7592, 0.4288, 0.7592, 0.4288, 0.7589, 0.4289, 0.7555, 0.4289, 0.7552, 0.4289, 0.7552, 0.4289, 0.7555, 0.4289, 0.7555, 0.4289, 0.7552, 0.4289, 0.7552, 0.4289, 0.7555, 0.429, 0.7553, 0.4289, 0.7553, 0.429, 0.7553, 0.429, 0.7553, 0.4289, 0.7553, 0.429, 0.7553, 0.429, 0.7553, 0.429, 0.7553, 0.4289, 0.7552, 0.4289, 0.7555, 0.4289, 0.7555, 0.4289, 0.7552, 0.4289, 0.7552, 0.429, 0.7552, 0.429, 0.7552, 0.429, 0.7552, 0.4289, 0.7553, 0.4289, 0.7553, 0.429, 0.7553, 0.429, 0.7553, 0.4286, 0.7555, 0.4286, 0.7552, 0.4287, 0.7552, 0.4287, 0.7555, 0.4289, 0.7555, 0.4289, 0.7552, 0.4289, 0.7552, 0.4289, 0.7555, 0.4287, 0.7555, 0.4287, 0.7552, 0.4287, 0.7552, 0.4287, 0.7555, 0.4288, 0.7592, 0.4288, 0.7595, 0.4288, 0.7595, 0.4288, 0.7592, 0.4288, 0.7592, 0.4288, 0.7595, 0.4288, 0.7595, 0.4288, 0.7592, 0.4649, 0.7707, 0.4651, 0.7706, 0.4651, 0.771, 0.4649, 0.7709, 0.4655, 0.77, 0.4655, 0.7702, 0.4653, 0.7702, 0.4653, 0.77, 0.4641, 0.7696, 0.4643, 0.7695, 0.4643, 0.7699, 0.4641, 0.7698, 0.4655, 0.7712, 0.4655, 0.7714, 0.4653, 0.7714, 0.4653, 0.7712, 0.4655, 0.7712, 0.4653, 0.7712, 0.4653, 0.771, 0.4655, 0.771, 0.4647, 0.7707, 0.4646, 0.7708, 0.4645, 0.7706, 0.4645, 0.7705, 0.4655, 0.77, 0.4653, 0.77, 0.4653, 0.7697, 0.4655, 0.7697, 0.4649, 0.7707, 0.4649, 0.7709, 0.4646, 0.7708, 0.4647, 0.7707, 0.4641, 0.7696, 0.4641, 0.7698, 0.4639, 0.7698, 0.4638, 0.7697, 0.4651, 0.7704, 0.4653, 0.7704, 0.4653, 0.7706, 0.4651, 0.7706, 0.4655, 0.771, 0.4653, 0.771, 0.4653, 0.7708, 0.4655, 0.7708, 0.4655, 0.7697, 0.4653, 0.7697, 0.4653, 0.7695, 0.4655, 0.7695, 0.4638, 0.7697, 0.4639, 0.7698, 0.4637, 0.77, 0.4637, 0.7699, 0.4636, 0.7702, 0.4636, 0.7702, 0.4636, 0.7706, 0.4636, 0.7706, 0.4653, 0.7704, 0.4651, 0.7704, 0.4651, 0.7702, 0.4653, 0.7702, 0.4637, 0.7699, 0.4637, 0.77, 0.4636, 0.7702, 0.4636, 0.7702, 0.4645, 0.7705, 0.4645, 0.7706, 0.4643, 0.7704, 0.4644, 0.7704, 0.4651, 0.771, 0.4653, 0.771, 0.4653, 0.7713, 0.4651, 0.7713, 0.4644, 0.7704, 0.4643, 0.7704, 0.4644, 0.7699, 0.4644, 0.77, 0.4651, 0.7706, 0.4653, 0.7706, 0.4653, 0.771, 0.4651, 0.771, 0.4653, 0.7702, 0.4651, 0.7702, 0.4651, 0.7698, 0.4653, 0.7698, 0.4653, 0.7702, 0.4655, 0.7702, 0.4655, 0.7704, 0.4653, 0.7704, 0.4653, 0.7698, 0.4651, 0.7698, 0.4651, 0.7695, 0.4653, 0.7695, 0.4636, 0.7706, 0.4636, 0.7706, 0.4638, 0.7708, 0.4637, 0.7709, 0.4644, 0.77, 0.4644, 0.7699, 0.4645, 0.7696, 0.4646, 0.7697, 0.4639, 0.771, 0.4639, 0.7709, 0.4641, 0.7709, 0.4641, 0.771, 0.4637, 0.7709, 0.4638, 0.7708, 0.4639, 0.7709, 0.4639, 0.771, 0.4646, 0.7697, 0.4645, 0.7696, 0.4647, 0.7696, 0.4647, 0.7696, 0.4651, 0.7713, 0.4653, 0.7713, 0.4653, 0.7714, 0.4651, 0.7714, 0.4636, 0.7713, 0.4638, 0.7713, 0.4638, 0.7715, 0.4636, 0.7715, 0.4647, 0.7696, 0.4647, 0.7696, 0.4649, 0.7695, 0.4649, 0.7696, 0.4636, 0.771, 0.4638, 0.771, 0.4638, 0.7713, 0.4636, 0.7713, 0.4653, 0.7704, 0.4655, 0.7704, 0.4655, 0.7706, 0.4653, 0.7706, 0.4653, 0.7706, 0.4655, 0.7706, 0.4655, 0.7708, 0.4653, 0.7708, 0.4641, 0.771, 0.4641, 0.7709, 0.4643, 0.7707, 0.4643, 0.771, 0.4649, 0.7696, 0.4649, 0.7695, 0.4651, 0.7695, 0.4651, 0.7698, 0.7861, 0.6815, 0.7859, 0.6814, 0.7863, 0.6809, 0.7863, 0.6815, 0.7867, 0.6827, 0.7867, 0.6833, 0.7863, 0.6833, 0.7863, 0.6827, 0.7857, 0.6828, 0.7858, 0.6834, 0.7853, 0.6829, 0.7855, 0.6827, 0.7871, 0.6816, 0.7873, 0.6816, 0.7873, 0.6819, 0.7871, 0.6819, 0.7867, 0.6827, 0.7863, 0.6827, 0.7863, 0.6821, 0.7867, 0.6821, 0.7871, 0.6824, 0.7867, 0.6824, 0.7867, 0.6819, 0.7871, 0.6819, 0.7861, 0.6815, 0.7863, 0.6815, 0.786, 0.682, 0.7858, 0.682, 0.7857, 0.6828, 0.7855, 0.6827, 0.7853, 0.6823, 0.7854, 0.6823, 0.7871, 0.6829, 0.7867, 0.6829, 0.7867, 0.6824, 0.7871, 0.6824, 0.7853, 0.6819, 0.7852, 0.6818, 0.7853, 0.6813, 0.7854, 0.6814, 0.7867, 0.6821, 0.7863, 0.6821, 0.7863, 0.6817, 0.7867, 0.6817, 0.7854, 0.6823, 0.7853, 0.6823, 0.7852, 0.6818, 0.7853, 0.6819, 0.7858, 0.682, 0.786, 0.682, 0.7859, 0.6824, 0.7858, 0.6825, 0.7871, 0.6815, 0.7867, 0.6815, 0.7867, 0.6809, 0.7871, 0.6809, 0.7858, 0.6825, 0.7859, 0.6824, 0.786, 0.6829, 0.7859, 0.683, 0.7871, 0.6819, 0.7867, 0.6819, 0.7867, 0.6815, 0.7871, 0.6815, 0.7867, 0.6817, 0.7863, 0.6817, 0.7863, 0.6813, 0.7867, 0.6813, 0.7867, 0.681, 0.7863, 0.681, 0.7863, 0.6809, 0.7867, 0.6809, 0.7867, 0.6813, 0.7863, 0.6813, 0.7863, 0.681, 0.7867, 0.681, 0.7854, 0.6814, 0.7853, 0.6813, 0.7857, 0.6809, 0.7858, 0.681, 0.7859, 0.683, 0.786, 0.6829, 0.7863, 0.6833, 0.7863, 0.6834, 0.4654, 0.7918, 0.4654, 0.7915, 0.4655, 0.7915, 0.4655, 0.7917, 0.4656, 0.7903, 0.4656, 0.7905, 0.4655, 0.7905, 0.4655, 0.7903, 0.4655, 0.7903, 0.4655, 0.7905, 0.4655, 0.7905, 0.4655, 0.7903, 0.4661, 0.7903, 0.4661, 0.7905, 0.466, 0.7905, 0.466, 0.7903, 0.4657, 0.7917, 0.4657, 0.7915, 0.4658, 0.7915, 0.4658, 0.7918, 0.4658, 0.7918, 0.4658, 0.7915, 0.4659, 0.7915, 0.4659, 0.7918, 0.466, 0.7905, 0.4661, 0.7905, 0.4661, 0.7908, 0.466, 0.7908, 0.4652, 0.7917, 0.4652, 0.7915, 0.4653, 0.7915, 0.4653, 0.7918, 0.4653, 0.7918, 0.4653, 0.7915, 0.4654, 0.7915, 0.4654, 0.7918, 0.4663, 0.7907, 0.4664, 0.7908, 0.4663, 0.7908, 0.4663, 0.7907, 0.4654, 0.7913, 0.4653, 0.7913, 0.4653, 0.7903, 0.4654, 0.7903, 0.4653, 0.7915, 0.4652, 0.7915, 0.4653, 0.7913, 0.4653, 0.7913, 0.4655, 0.7905, 0.4656, 0.7905, 0.4656, 0.7908, 0.4656, 0.7908, 0.4659, 0.7905, 0.466, 0.7905, 0.466, 0.7908, 0.466, 0.7908, 0.4654, 0.7915, 0.4653, 0.7915, 0.4653, 0.7913, 0.4654, 0.7913, 0.4656, 0.7905, 0.4657, 0.7905, 0.4657, 0.7908, 0.4656, 0.7908, 0.4655, 0.7905, 0.4655, 0.7905, 0.4656, 0.7908, 0.4655, 0.7908, 0.4659, 0.7915, 0.4658, 0.7915, 0.4658, 0.7913, 0.4659, 0.7913, 0.4664, 0.7915, 0.4665, 0.7915, 0.4665, 0.7915, 0.4664, 0.7915, 0.4659, 0.7913, 0.4658, 0.7913, 0.4658, 0.7903, 0.4659, 0.7903, 0.466, 0.7908, 0.4661, 0.7908, 0.4661, 0.7917, 0.466, 0.7917, 0.4656, 0.7908, 0.4656, 0.7908, 0.4656, 0.7917, 0.4656, 0.7917, 0.4653, 0.7913, 0.4653, 0.7913, 0.4653, 0.7903, 0.4653, 0.7903, 0.4658, 0.7913, 0.4658, 0.7913, 0.4658, 0.7903, 0.4658, 0.7903, 0.4655, 0.7908, 0.4656, 0.7908, 0.4656, 0.7917, 0.4655, 0.7918, 0.4656, 0.7908, 0.4657, 0.7908, 0.4657, 0.7918, 0.4656, 0.7917, 0.4662, 0.7903, 0.4663, 0.7903, 0.4663, 0.7906, 0.4662, 0.7906, 0.4665, 0.7914, 0.4664, 0.7914, 0.4664, 0.7913, 0.4665, 0.7914, 0.4664, 0.7914, 0.4663, 0.7914, 0.4663, 0.7914, 0.4664, 0.7913, 0.4663, 0.7914, 0.4663, 0.7915, 0.4663, 0.7915, 0.4663, 0.7914, 0.4664, 0.7915, 0.4664, 0.7915, 0.4664, 0.7915, 0.4664, 0.7915, 0.4665, 0.7915, 0.4665, 0.7914, 0.4665, 0.7914, 0.4665, 0.7915, 0.4664, 0.7914, 0.4664, 0.7914, 0.4664, 0.7913, 0.4664, 0.7913, 0.4663, 0.7915, 0.4664, 0.7915, 0.4664, 0.7915, 0.4663, 0.7915, 0.4663, 0.7906, 0.4664, 0.7906, 0.4664, 0.7907, 0.4663, 0.7907, 0.4662, 0.7909, 0.4663, 0.7909, 0.4663, 0.7913, 0.4662, 0.7913, 0.4661, 0.7909, 0.4662, 0.7909, 0.4662, 0.7913, 0.4661, 0.7913, 0.4661, 0.7903, 0.4662, 0.7903, 0.4662, 0.7906, 0.4661, 0.7906, 0.4662, 0.7903, 0.4662, 0.7903, 0.4662, 0.7906, 0.4662, 0.7906, 0.4663, 0.7903, 0.4664, 0.7903, 0.4664, 0.7906, 0.4663, 0.7906, 0.4663, 0.7909, 0.4664, 0.7909, 0.4664, 0.7913, 0.4663, 0.7913, 0.4662, 0.7909, 0.4662, 0.7909, 0.4662, 0.7913, 0.4662, 0.7913, 0.4664, 0.7908, 0.4664, 0.7909, 0.4664, 0.7909, 0.4664, 0.7908, 0.4663, 0.7913, 0.4664, 0.7913, 0.4664, 0.7913, 0.4663, 0.7913, 0.4662, 0.7913, 0.4662, 0.7913, 0.4662, 0.7913, 0.4662, 0.7913, 0.4662, 0.7906, 0.4663, 0.7906, 0.4663, 0.7907, 0.4662, 0.7907, 0.4662, 0.7913, 0.4663, 0.7913, 0.4663, 0.7913, 0.4662, 0.7913, 0.4661, 0.7913, 0.4662, 0.7913, 0.4662, 0.7913, 0.4661, 0.7913, 0.4661, 0.7906, 0.4662, 0.7906, 0.4662, 0.7907, 0.4661, 0.7907, 0.4662, 0.7906, 0.4662, 0.7906, 0.4662, 0.7907, 0.4662, 0.7907, 0.4664, 0.7912, 0.4664, 0.7911, 0.4664, 0.7911, 0.4664, 0.7912, 0.4662, 0.7907, 0.4662, 0.7907, 0.4662, 0.7907, 0.4662, 0.7907, 0.4663, 0.7907, 0.4664, 0.7907, 0.4664, 0.7907, 0.4663, 0.7907, 0.4663, 0.7913, 0.4664, 0.7913, 0.4664, 0.7913, 0.4663, 0.7913, 0.4662, 0.7913, 0.4662, 0.7913, 0.4662, 0.7913, 0.4662, 0.7913, 0.4664, 0.7912, 0.4664, 0.7911, 0.4664, 0.7911, 0.4664, 0.7912, 0.4664, 0.7905, 0.4664, 0.7906, 0.4664, 0.7906, 0.4664, 0.7905, 0.4664, 0.7913, 0.4664, 0.7912, 0.4664, 0.7912, 0.4664, 0.7913, 0.4664, 0.791, 0.4664, 0.7911, 0.4664, 0.7911, 0.4664, 0.791, 0.4661, 0.7908, 0.4662, 0.7907, 0.4662, 0.7907, 0.4661, 0.7908, 0.4664, 0.7908, 0.4664, 0.7909, 0.4663, 0.7909, 0.4663, 0.7908, 0.4662, 0.7909, 0.4661, 0.7909, 0.4661, 0.7909, 0.4662, 0.7909, 0.4662, 0.7907, 0.4663, 0.7907, 0.4663, 0.7907, 0.4662, 0.7907, 0.4664, 0.7909, 0.4663, 0.7909, 0.4663, 0.7909, 0.4663, 0.7909, 0.4663, 0.7909, 0.4662, 0.7909, 0.4662, 0.7909, 0.4663, 0.7909, 0.4661, 0.7909, 0.4661, 0.7908, 0.4661, 0.7908, 0.4661, 0.7909, 0.4417, 0.6729, 0.4597, 0.6549, 0.4852, 0.6549, 0.5032, 0.6729, 0.5032, 0.6984, 0.4852, 0.7165, 0.4597, 0.7165, 0.4417, 0.6984, 0.4664, 0.7903, 0.4664, 0.7903, 0.4664, 0.7903, 0.4664, 0.7903, 0.4664, 0.7905, 0.4664, 0.7904, 0.4664, 0.7904, 0.4664, 0.7905, 0.4664, 0.7906, 0.4664, 0.7907, 0.4664, 0.7907, 0.4664, 0.7906, 0.4664, 0.7905, 0.4664, 0.7906, 0.4664, 0.7906, 0.4664, 0.7905, 0.4664, 0.7909, 0.4664, 0.791, 0.4664, 0.791, 0.4664, 0.7909, 0.4664, 0.7904, 0.4664, 0.7903, 0.4664, 0.7903, 0.4664, 0.7904, 0.4664, 0.7908, 0.4664, 0.7909, 0.4664, 0.7909, 0.4664, 0.7908, 0.5111, 0.6987, 0.5111, 0.6738, 0.5287, 0.6562, 0.5536, 0.6562, 0.5712, 0.6738, 0.5712, 0.6987, 0.5536, 0.7163, 0.5287, 0.7163, 0.4664, 0.7913, 0.4664, 0.7912, 0.4664, 0.7912, 0.4664, 0.7913, 0.4664, 0.7912, 0.4664, 0.7911, 0.4664, 0.7911, 0.4664, 0.7912, 0.4664, 0.7913, 0.4664, 0.7912, 0.4664, 0.7912, 0.4664, 0.7913, 0.4664, 0.7913, 0.4664, 0.7913, 0.4664, 0.7913, 0.4664, 0.7913, 0.4664, 0.7912, 0.4664, 0.7912, 0.4664, 0.7912, 0.4664, 0.7912, 0.4664, 0.7913, 0.4664, 0.7913, 0.4664, 0.7913, 0.4664, 0.7913, 0.4664, 0.7912, 0.4664, 0.7912, 0.4664, 0.7912, 0.4664, 0.7912, 0.4616, 0.7893, 0.4615, 0.7892, 0.4618, 0.7892, 0.4618, 0.7893, 0.4622, 0.7893, 0.4623, 0.7892, 0.4623, 0.7897, 0.4622, 0.7896, 0.4618, 0.7896, 0.4618, 0.7897, 0.4615, 0.7897, 0.4616, 0.7896, 0.4616, 0.7896, 0.4615, 0.7897, 0.4615, 0.7892, 0.4616, 0.7893, 0.4617, 0.7896, 0.4617, 0.7896, 0.4617, 0.7893, 0.4617, 0.7893, 0.4617, 0.7896, 0.4616, 0.7896, 0.4616, 0.7893, 0.4617, 0.7893, 0.4623, 0.7892, 0.4624, 0.7893, 0.4624, 0.7896, 0.4623, 0.7896, 0.4624, 0.7893, 0.4625, 0.7893, 0.4625, 0.7895, 0.4624, 0.7896, 0.462, 0.7893, 0.4621, 0.7893, 0.4621, 0.7896, 0.462, 0.7896, 0.4621, 0.7893, 0.4622, 0.7893, 0.4622, 0.7896, 0.4621, 0.7896, 0.462, 0.7897, 0.4622, 0.7897, 0.4622, 0.79, 0.462, 0.7901, 0.4622, 0.7897, 0.4623, 0.7898, 0.4623, 0.79, 0.4622, 0.79, 0.4619, 0.7893, 0.4618, 0.7892, 0.462, 0.7892, 0.462, 0.7893, 0.4616, 0.7898, 0.4617, 0.7897, 0.4617, 0.7901, 0.4616, 0.79, 0.462, 0.7896, 0.462, 0.7897, 0.4618, 0.7897, 0.4619, 0.7896, 0.4619, 0.7896, 0.4618, 0.7897, 0.4618, 0.7892, 0.4619, 0.7893, 0.462, 0.7896, 0.4619, 0.7896, 0.4619, 0.7893, 0.462, 0.7893, 0.4619, 0.7896, 0.4619, 0.7896, 0.4619, 0.7893, 0.4619, 0.7893, 0.4618, 0.7897, 0.4619, 0.7897, 0.4619, 0.79, 0.4618, 0.7901, 0.4619, 0.7897, 0.462, 0.7898, 0.462, 0.79, 0.4619, 0.79, 0.4615, 0.7897, 0.4616, 0.7898, 0.4616, 0.7901, 0.4615, 0.7901, 0.4616, 0.7898, 0.4616, 0.7898, 0.4616, 0.79, 0.4616, 0.7901, 0.4623, 0.7897, 0.4624, 0.7897, 0.4624, 0.79, 0.4623, 0.7901, 0.4624, 0.7897, 0.4625, 0.7898, 0.4625, 0.79, 0.4624, 0.79, 0.5506, 0.7476, 0.5506, 0.7482, 0.5504, 0.7482, 0.5504, 0.7476, 0.5504, 0.7476, 0.5504, 0.7482, 0.5502, 0.7482, 0.5502, 0.7476, 0.5502, 0.7476, 0.5502, 0.7482, 0.55, 0.7482, 0.55, 0.7476, 0.5513, 0.7476, 0.5513, 0.7482, 0.551, 0.7482, 0.551, 0.7476, 0.551, 0.7476, 0.551, 0.7482, 0.5509, 0.7482, 0.5509, 0.7476, 0.5509, 0.7476, 0.5509, 0.7482, 0.5506, 0.7482, 0.5506, 0.7476, 0.5501, 0.7474, 0.5503, 0.7476, 0.5503, 0.7476, 0.55, 0.7475, 0.5506, 0.7474, 0.5506, 0.7471, 0.5506, 0.7471, 0.5506, 0.7475, 0.5501, 0.7471, 0.5501, 0.7474, 0.55, 0.7475, 0.55, 0.7471, 0.5512, 0.7471, 0.5509, 0.747, 0.5509, 0.7469, 0.5512, 0.7471, 0.5503, 0.747, 0.5501, 0.7471, 0.55, 0.7471, 0.5503, 0.7469, 0.5509, 0.747, 0.5507, 0.7471, 0.5506, 0.7471, 0.5509, 0.7469, 0.5512, 0.7474, 0.5512, 0.7471, 0.5512, 0.7471, 0.5512, 0.7475, 0.5506, 0.7471, 0.5503, 0.747, 0.5503, 0.7469, 0.5506, 0.7471, 0.5507, 0.7471, 0.5507, 0.7474, 0.5506, 0.7475, 0.5506, 0.7471, 0.5507, 0.7474, 0.5509, 0.7476, 0.5509, 0.7476, 0.5506, 0.7475, 0.5509, 0.7476, 0.5512, 0.7474, 0.5512, 0.7475, 0.5509, 0.7476, 0.5503, 0.7476, 0.5506, 0.7474, 0.5506, 0.7475, 0.5503, 0.7476, 0.5519, 0.7466, 0.5519, 0.7463, 0.552, 0.7463, 0.552, 0.7466, 0.5519, 0.7464, 0.5519, 0.7468, 0.5519, 0.7468, 0.5519, 0.7464, 0.5512, 0.7464, 0.5512, 0.7468, 0.5509, 0.7469, 0.5506, 0.7468, 0.5506, 0.7464, 0.5509, 0.7463, 0.5518, 0.7471, 0.5518, 0.7475, 0.5515, 0.7476, 0.5512, 0.7475, 0.5512, 0.7471, 0.5515, 0.7469, 0.5519, 0.7468, 0.5519, 0.7466, 0.552, 0.7466, 0.552, 0.7468, 0.5519, 0.7479, 0.5519, 0.7483, 0.5518, 0.7483, 0.5518, 0.7479, 0.552, 0.7468, 0.552, 0.7471, 0.5519, 0.7471, 0.5519, 0.7468, 0.5518, 0.7476, 0.5518, 0.7475, 0.5519, 0.7475, 0.5519, 0.7476, 0.5518, 0.7471, 0.5518, 0.7469, 0.5519, 0.7469, 0.5519, 0.7471, 0.552, 0.7471, 0.552, 0.7473, 0.5519, 0.7473, 0.5519, 0.7471, 0.5518, 0.7475, 0.5518, 0.7471, 0.5519, 0.7471, 0.5519, 0.7475, 0.552, 0.7479, 0.552, 0.7483, 0.5519, 0.7483, 0.5519, 0.7479, 0.5519, 0.7468, 0.5519, 0.7469, 0.5519, 0.7469, 0.5519, 0.7468, 0.5519, 0.7463, 0.5519, 0.7464, 0.5519, 0.7464, 0.5519, 0.7463, 0.5518, 0.7476, 0.552, 0.7476, 0.552, 0.7479, 0.5518, 0.7479, 0.5515, 0.7476, 0.5518, 0.7476, 0.5518, 0.7478, 0.5515, 0.7478, 0.5515, 0.7478, 0.5518, 0.7478, 0.5518, 0.7481, 0.5515, 0.7481, 0.5513, 0.7476, 0.5515, 0.7476, 0.5515, 0.7478, 0.5513, 0.7478, 0.5513, 0.7478, 0.5515, 0.7478, 0.5515, 0.7481, 0.5513, 0.7481, 0.5513, 0.7481, 0.5515, 0.7481, 0.5515, 0.7482, 0.5513, 0.7482, 0.5506, 0.7465, 0.5503, 0.7463, 0.5503, 0.7463, 0.5506, 0.7464, 0.5503, 0.7463, 0.5501, 0.7465, 0.55, 0.7464, 0.5503, 0.7463, 0.5506, 0.7467, 0.5506, 0.7465, 0.5506, 0.7464, 0.5506, 0.7468, 0.5501, 0.7465, 0.5501, 0.7467, 0.55, 0.7468, 0.55, 0.7464, 0.5501, 0.7467, 0.5503, 0.7469, 0.5503, 0.7469, 0.55, 0.7468, 0.5503, 0.7469, 0.5506, 0.7467, 0.5506, 0.7468, 0.5503, 0.7469, 0.5519, 0.7468, 0.5519, 0.7469, 0.5518, 0.7469, 0.5518, 0.7468, 0.5512, 0.7468, 0.5512, 0.7464, 0.5515, 0.7463, 0.5518, 0.7464, 0.5518, 0.7468, 0.5515, 0.7469, 0.5519, 0.7464, 0.5519, 0.7468, 0.5518, 0.7468, 0.5518, 0.7464, 0.5519, 0.7463, 0.5519, 0.7464, 0.5518, 0.7464, 0.5518, 0.7463, 0.5518, 0.7483, 0.5518, 0.7479, 0.5518, 0.7479, 0.5518, 0.7483, 0.5519, 0.7471, 0.5519, 0.7475, 0.5519, 0.7475, 0.5519, 0.7471, 0.5519, 0.7469, 0.5519, 0.7471, 0.5519, 0.7471, 0.5519, 0.7469, 0.4636, 0.7686, 0.4636, 0.769, 0.4635, 0.769, 0.4635, 0.7686, 0.4637, 0.7685, 0.4637, 0.7681, 0.4637, 0.7681, 0.4637, 0.7685, 0.4637, 0.7685, 0.4637, 0.7681, 0.4638, 0.7682, 0.4638, 0.7685, 0.4638, 0.7689, 0.4638, 0.7686, 0.4639, 0.7686, 0.4639, 0.7689, 0.4639, 0.7689, 0.4639, 0.7686, 0.464, 0.7685, 0.464, 0.7689, 0.4637, 0.768, 0.4636, 0.7684, 0.4635, 0.7684, 0.4636, 0.768, 0.4634, 0.7688, 0.4633, 0.7686, 0.4634, 0.7686, 0.4635, 0.7687, 0.463, 0.7688, 0.4632, 0.7688, 0.4631, 0.7688, 0.463, 0.7688, 0.4637, 0.7681, 0.4637, 0.768, 0.4638, 0.768, 0.4638, 0.7682, 0.4641, 0.768, 0.4641, 0.7681, 0.464, 0.7681, 0.464, 0.768, 0.4636, 0.7684, 0.4637, 0.7686, 0.4636, 0.7686, 0.4636, 0.7684, 0.4636, 0.7684, 0.4636, 0.7686, 0.4635, 0.7686, 0.4635, 0.7684, 0.4641, 0.7689, 0.464, 0.7689, 0.464, 0.7686, 0.4641, 0.7685, 0.4638, 0.768, 0.4639, 0.768, 0.4639, 0.7684, 0.4638, 0.7684, 0.4639, 0.768, 0.464, 0.768, 0.4639, 0.7684, 0.4639, 0.7684, 0.4637, 0.7685, 0.4638, 0.7685, 0.4638, 0.7689, 0.4637, 0.7689, 0.4638, 0.7685, 0.4638, 0.7686, 0.4638, 0.7689, 0.4638, 0.7689, 0.4633, 0.7687, 0.4632, 0.7688, 0.463, 0.7684, 0.4631, 0.7683, 0.4634, 0.768, 0.4635, 0.768, 0.4634, 0.7682, 0.4633, 0.7681, 0.4632, 0.7688, 0.4633, 0.7688, 0.4633, 0.7689, 0.4632, 0.7689, 0.4639, 0.7684, 0.4639, 0.7684, 0.464, 0.7685, 0.4639, 0.7685, 0.4641, 0.7685, 0.464, 0.7685, 0.464, 0.7684, 0.4641, 0.7684, 0.4632, 0.7684, 0.4631, 0.7683, 0.4631, 0.7681, 0.4631, 0.7682, 0.4631, 0.7683, 0.463, 0.7684, 0.463, 0.7681, 0.4631, 0.7681, 0.4633, 0.7681, 0.4634, 0.7682, 0.4634, 0.7686, 0.4633, 0.7686, 0.4632, 0.769, 0.4631, 0.769, 0.4631, 0.7688, 0.4632, 0.7688, 0.4641, 0.7684, 0.4641, 0.7684, 0.4641, 0.7681, 0.4641, 0.7681, 0.4641, 0.7684, 0.464, 0.7684, 0.464, 0.7681, 0.4641, 0.7681, 0.4631, 0.7682, 0.4631, 0.7681, 0.4633, 0.768, 0.4633, 0.7681, 0.4633, 0.7682, 0.4633, 0.7681, 0.4633, 0.7686, 0.4633, 0.7686, 0.4981, 0.791, 0.4981, 0.7918, 0.4979, 0.7918, 0.4979, 0.7911, 0.4983, 0.7908, 0.4982, 0.79, 0.4983, 0.79, 0.4983, 0.7908, 0.4983, 0.7908, 0.4983, 0.79, 0.4985, 0.7901, 0.4985, 0.7907, 0.4985, 0.7917, 0.4986, 0.791, 0.4987, 0.791, 0.4987, 0.7917, 0.4987, 0.7917, 0.4987, 0.791, 0.4988, 0.7908, 0.4988, 0.7916, 0.4982, 0.7897, 0.4981, 0.7906, 0.4979, 0.7906, 0.498, 0.7897, 0.4977, 0.7913, 0.4976, 0.791, 0.4978, 0.7909, 0.4979, 0.7913, 0.497, 0.7913, 0.4973, 0.7913, 0.4971, 0.7915, 0.4969, 0.7915, 0.4983, 0.79, 0.4984, 0.7897, 0.4985, 0.7898, 0.4985, 0.7901, 0.4992, 0.7898, 0.4991, 0.79, 0.4989, 0.7899, 0.499, 0.7897, 0.4982, 0.7905, 0.4982, 0.7909, 0.4981, 0.791, 0.4981, 0.7906, 0.4981, 0.7906, 0.4981, 0.791, 0.498, 0.791, 0.4979, 0.7906, 0.4991, 0.7917, 0.4989, 0.7916, 0.4989, 0.7909, 0.4991, 0.7909, 0.4986, 0.7897, 0.4987, 0.7898, 0.4986, 0.7905, 0.4985, 0.7905, 0.4987, 0.7898, 0.4989, 0.7898, 0.4988, 0.7905, 0.4986, 0.7905, 0.4982, 0.7909, 0.4984, 0.7908, 0.4984, 0.7916, 0.4982, 0.7915, 0.4984, 0.7908, 0.4985, 0.7909, 0.4985, 0.7917, 0.4984, 0.7916, 0.4974, 0.7912, 0.4972, 0.7913, 0.4969, 0.7905, 0.4971, 0.7905, 0.4977, 0.7897, 0.4979, 0.7898, 0.4978, 0.7901, 0.4976, 0.79, 0.4973, 0.7914, 0.4974, 0.7913, 0.4974, 0.7916, 0.4973, 0.7917, 0.4986, 0.7905, 0.4988, 0.7905, 0.4989, 0.7908, 0.4987, 0.7908, 0.4992, 0.7908, 0.499, 0.7909, 0.4989, 0.7906, 0.4991, 0.7906, 0.4972, 0.7905, 0.4971, 0.7905, 0.4971, 0.79, 0.4972, 0.7901, 0.4971, 0.7905, 0.4969, 0.7905, 0.4969, 0.79, 0.4971, 0.79, 0.4976, 0.79, 0.4978, 0.7901, 0.4978, 0.7909, 0.4976, 0.791, 0.4973, 0.7919, 0.4971, 0.7919, 0.4971, 0.7915, 0.4973, 0.7913, 0.4992, 0.7906, 0.4991, 0.7906, 0.4991, 0.79, 0.4992, 0.7899, 0.4991, 0.7906, 0.4989, 0.7906, 0.4989, 0.7899, 0.4991, 0.79, 0.4972, 0.7901, 0.4971, 0.79, 0.4974, 0.7897, 0.4974, 0.7899, 0.4974, 0.7901, 0.4976, 0.79, 0.4976, 0.791, 0.4974, 0.7909, 0.5041, 0.7678, 0.5041, 0.7695, 0.5031, 0.7695, 0.5031, 0.7678, 0.5057, 0.7661, 0.5057, 0.7679, 0.5046, 0.7679, 0.5046, 0.7661, 0.5067, 0.7661, 0.5067, 0.7679, 0.5057, 0.7679, 0.5057, 0.7661, 0.5046, 0.7675, 0.5037, 0.7678, 0.5031, 0.767, 0.5037, 0.7661, 0.5046, 0.7665, 0.5057, 0.7679, 0.5057, 0.7696, 0.5046, 0.7696, 0.5046, 0.7679, 0.5067, 0.7679, 0.5067, 0.7696, 0.5057, 0.7696, 0.5057, 0.7679])
me_cube_001.materials.append(mat_material)
me_cube_001.use_remesh_fix_poles = True
me_cube_001.use_remesh_preserve_attributes = False
me_cube_001.update()
me_cylinder_005 = bpy.data.meshes.new('Cylinder.005')
me_cylinder_005.from_pydata([(-0.002085, -0.1735, 0.04471), (0.002085, -0.1735, 0.04471), (0.00417, -0.1735, 0.0411), (0.002085, -0.1735, 0.03749), (-0.002085, -0.1735, 0.03749), (-0.00417, -0.1735, 0.0411), (-0.002952, -0.1715, 0.04621), (0.002952, -0.1715, 0.04621), (0.005905, -0.1715, 0.0411), (0.002952, -0.1715, 0.03599), (-0.002952, -0.1715, 0.03599), (-0.005905, -0.1715, 0.0411), (-0.002085, -0.1748, 0.04471), (0.002085, -0.1748, 0.04471), (0.00417, -0.1748, 0.0411), (0.002085, -0.1748, 0.03749), (-0.002085, -0.1748, 0.03749), (-0.00417, -0.1748, 0.0411), (0.002952, -0.1157, 0.04621), (-0.002952, -0.1157, 0.03599), (-0.005905, -0.1157, 0.0411), (0.002952, -0.1157, 0.03599), (-0.002952, -0.1157, 0.04621), (0.005905, -0.1157, 0.0411), (0.00147, -0.1635, 0.04531), (0.00997, -0.1636, 0.04278), (0.001035, -0.1594, 0.04249), (0.009502, -0.1605, 0.04076), (0.0002147, -0.1609, 0.03783), (0.008415, -0.1615, 0.03732), (0.0001425, -0.1658, 0.03778), (0.008212, -0.1653, 0.03721), (0.0009186, -0.1674, 0.0424), (0.009173, -0.1666, 0.04059), (0.02318, -0.1616, 0.02758), (0.02395, -0.1633, 0.02843), (0.02238, -0.1621, 0.02573), (0.02265, -0.1641, 0.02544), (0.02362, -0.1649, 0.02711), (0.02558, -0.1615, 0.02578), (0.02639, -0.1633, 0.02668), (0.02473, -0.162, 0.02383), (0.02502, -0.1641, 0.02352), (0.02604, -0.1649, 0.02528), (0.0235, -0.1647, 0.02355), (0.02514, -0.166, 0.02636), (0.0244, -0.1605, 0.02715), (0.02304, -0.1613, 0.02404), (0.0257, -0.1634, 0.02859)], [], [(6, 0, 1, 7), (7, 1, 2, 8), (8, 2, 3, 9), (9, 3, 4, 10), (4, 3, 15, 16), (10, 4, 5, 11), (11, 5, 0, 6), (20, 11, 6, 22), (19, 10, 11, 20), (21, 9, 10, 19), (18, 7, 8, 23), (22, 6, 7, 18), (13, 12, 17, 16, 15, 14), (2, 1, 13, 14), (5, 4, 16, 17), (1, 0, 12, 13), (3, 2, 14, 15), (0, 5, 17, 12), (23, 8, 9, 21), (24, 25, 27, 26), (26, 27, 29, 28), (28, 29, 31, 30), (31, 29, 36, 37), (30, 31, 33, 32), (32, 33, 25, 24), (45, 44, 42, 43), (33, 31, 37, 38), (29, 27, 34, 36), (25, 33, 38, 35), (27, 25, 35, 34), (39, 40, 43, 42, 41), (47, 46, 39, 41), (48, 45, 43, 40), (44, 47, 41, 42), (46, 48, 40, 39), (34, 35, 48, 46), (37, 36, 47, 44), (35, 38, 45, 48), (36, 34, 46, 47), (38, 37, 44, 45)])
_uv = me_cylinder_005.uv_layers.new(name='UVMap')
_uv.uv.foreach_set('vector', [0.4648, 0.765, 0.4647, 0.7651, 0.4645, 0.7651, 0.4644, 0.765, 0.4651, 0.7624, 0.4652, 0.7625, 0.465, 0.7627, 0.4649, 0.7627, 0.4649, 0.7627, 0.465, 0.7627, 0.4652, 0.763, 0.4651, 0.7631, 0.4641, 0.765, 0.464, 0.7651, 0.4637, 0.7651, 0.4637, 0.765, 0.4637, 0.7651, 0.464, 0.7651, 0.464, 0.7651, 0.4637, 0.7651, 0.4651, 0.7631, 0.4652, 0.7631, 0.465, 0.7634, 0.4649, 0.7634, 0.4649, 0.7634, 0.465, 0.7634, 0.4652, 0.7636, 0.4651, 0.7637, 0.4649, 0.7619, 0.4649, 0.765, 0.4648, 0.765, 0.4648, 0.7619, 0.4637, 0.7619, 0.4637, 0.765, 0.4635, 0.765, 0.4635, 0.7619, 0.4641, 0.7619, 0.4641, 0.765, 0.4637, 0.765, 0.4637, 0.7619, 0.4644, 0.7619, 0.4644, 0.765, 0.4642, 0.765, 0.4642, 0.7619, 0.4648, 0.7619, 0.4648, 0.765, 0.4644, 0.765, 0.4644, 0.7619, 0.4652, 0.7624, 0.4649, 0.7623, 0.4649, 0.7621, 0.4652, 0.7619, 0.4654, 0.7621, 0.4654, 0.7623, 0.4643, 0.7651, 0.4645, 0.7651, 0.4645, 0.7651, 0.4643, 0.7651, 0.4636, 0.7651, 0.4637, 0.7651, 0.4637, 0.7651, 0.4636, 0.7651, 0.4645, 0.7651, 0.4647, 0.7651, 0.4647, 0.7651, 0.4645, 0.7651, 0.464, 0.7651, 0.4641, 0.7651, 0.4641, 0.7651, 0.464, 0.7651, 0.4647, 0.7651, 0.4648, 0.7651, 0.4648, 0.7651, 0.4647, 0.7651, 0.4642, 0.7619, 0.4642, 0.765, 0.4641, 0.765, 0.4641, 0.7619, 0.5393, 0.7663, 0.5392, 0.7659, 0.5393, 0.7659, 0.5394, 0.7662, 0.5386, 0.7664, 0.5385, 0.7661, 0.5386, 0.766, 0.5387, 0.7663, 0.5394, 0.7662, 0.5395, 0.7661, 0.5396, 0.7661, 0.5396, 0.7662, 0.5396, 0.7661, 0.5395, 0.7661, 0.5395, 0.7654, 0.5395, 0.7654, 0.539, 0.7654, 0.5389, 0.7656, 0.5387, 0.7656, 0.5388, 0.7653, 0.5392, 0.7653, 0.5391, 0.7656, 0.539, 0.7656, 0.539, 0.7653, 0.5389, 0.7663, 0.539, 0.7663, 0.539, 0.7664, 0.5389, 0.7664, 0.5387, 0.7656, 0.5389, 0.7656, 0.539, 0.7663, 0.5389, 0.7663, 0.5386, 0.766, 0.5385, 0.7661, 0.5386, 0.7654, 0.5387, 0.7654, 0.539, 0.7656, 0.5391, 0.7656, 0.5392, 0.7663, 0.5391, 0.7663, 0.5393, 0.7659, 0.5392, 0.7659, 0.5393, 0.7654, 0.5394, 0.7654, 0.5395, 0.7664, 0.5395, 0.7664, 0.5394, 0.7663, 0.5395, 0.7662, 0.5396, 0.7663, 0.5387, 0.7654, 0.5386, 0.7654, 0.5386, 0.7653, 0.5387, 0.7653, 0.5391, 0.7663, 0.5392, 0.7664, 0.5392, 0.7664, 0.5391, 0.7664, 0.5396, 0.7653, 0.5394, 0.7654, 0.5395, 0.7653, 0.5395, 0.7653, 0.5396, 0.7664, 0.5394, 0.7664, 0.5395, 0.7664, 0.5395, 0.7664, 0.5394, 0.7654, 0.5393, 0.7654, 0.5393, 0.7653, 0.5394, 0.7653, 0.5395, 0.7654, 0.5395, 0.7654, 0.5394, 0.7654, 0.5396, 0.7653, 0.5391, 0.7663, 0.5392, 0.7663, 0.5392, 0.7664, 0.5391, 0.7663, 0.5387, 0.7654, 0.5386, 0.7654, 0.5386, 0.7654, 0.5387, 0.7654, 0.5389, 0.7663, 0.539, 0.7663, 0.539, 0.7663, 0.5389, 0.7663])
me_cylinder_005.materials.append(mat_material)
me_cylinder_005.use_remesh_fix_poles = True
me_cylinder_005.use_remesh_preserve_attributes = False
me_cylinder_005.update()
me_cube_005 = bpy.data.meshes.new('Cube.005')
me_cube_005.from_pydata([(0.005997, -0.07155, 0.01203), (0.005997, -0.1104, 0.01203), (-0.005997, -0.07155, 0.01203), (-0.005997, -0.1104, 0.01203), (0.005997, -0.07169, -0.005665), (0.005997, -0.1105, -0.00824), (-0.005997, -0.1105, -0.00824), (-0.005997, -0.07169, -0.005665), (0.006602, -0.07, -0.005553), (0.006602, -0.06973, -0.009651), (0.006602, -0.1119, -0.01245), (-0.006602, -0.1119, -0.01245), (-0.006602, -0.06973, -0.009651), (0.006602, -0.1122, -0.008352), (-0.006602, -0.1122, -0.008352), (-0.006602, -0.07, -0.005553)], [], [(7, 6, 14, 15), (5, 4, 8, 13), (4, 7, 15, 8), (1, 3, 2, 0), (6, 5, 13, 14), (2, 7, 4, 0), (3, 6, 7, 2), (1, 5, 6, 3), (0, 4, 5, 1), (8, 9, 10, 13), (13, 10, 11, 14), (14, 11, 12, 15), (15, 12, 9, 8), (11, 10, 9, 12)])
_uv = me_cube_005.uv_layers.new(name='UVMap')
_uv.uv.foreach_set('vector', [0.4966, 0.7885, 0.4952, 0.7885, 0.4952, 0.7884, 0.4966, 0.7884, 0.4952, 0.7898, 0.4966, 0.7898, 0.4966, 0.7899, 0.4952, 0.7899, 0.4966, 0.7898, 0.4966, 0.7885, 0.4966, 0.7884, 0.4966, 0.7899, 0.4511, 0.7599, 0.4511, 0.7594, 0.4516, 0.7594, 0.4516, 0.7599, 0.4952, 0.7885, 0.4952, 0.7898, 0.4952, 0.7899, 0.4952, 0.7884, 0.4514, 0.7603, 0.4511, 0.7603, 0.4511, 0.7599, 0.4514, 0.7599, 0.4523, 0.7599, 0.4519, 0.7599, 0.452, 0.7594, 0.4523, 0.7594, 0.4525, 0.7594, 0.4521, 0.7594, 0.4521, 0.7589, 0.4525, 0.7589, 0.4519, 0.7599, 0.4516, 0.7599, 0.4516, 0.7594, 0.4519, 0.7594, 0.4942, 0.7899, 0.4944, 0.7899, 0.4944, 0.7913, 0.4942, 0.7913, 0.494, 0.7913, 0.4937, 0.7913, 0.4937, 0.7899, 0.494, 0.7899, 0.4944, 0.7899, 0.4946, 0.7899, 0.4946, 0.7913, 0.4944, 0.7913, 0.4942, 0.7913, 0.494, 0.7913, 0.494, 0.7899, 0.4942, 0.7899, 0.4937, 0.7899, 0.4937, 0.7884, 0.4952, 0.7884, 0.4952, 0.7899])
me_cube_005.materials.append(mat_material)
me_cube_005.use_remesh_fix_poles = True
me_cube_005.use_remesh_preserve_attributes = False
me_cube_005.update()

# ---- objects
ob_hunting_rifle = bpy.data.objects.new('Hunting Rifle', me_cube_001)
ob_slide = bpy.data.objects.new('Slide', me_cylinder_005)
ob_magazine = bpy.data.objects.new('Magazine', me_cube_005)

# ---- transforms, parenting, visibility, modifiers, constraints
ob_hunting_rifle.location = (0.0, 0.0, 0.0)
ob_slide.location = (0.0, 0.0, 0.0)
ob_magazine.location = (0.0, 0.0, 0.0)

# ---- collection membership
col_collection.objects.link(ob_hunting_rifle)
col_collection.objects.link(ob_slide)
col_collection.objects.link(ob_magazine)

# ---- scene / render settings (as saved in the file)
scene.frame_start = 1; scene.frame_end = 250; scene.frame_set(1)
scene.render.engine = 'BLENDER_EEVEE_NEXT'
scene.cycles.use_denoising = False
scene.cycles.samples = 128
scene.cycles.sampling_pattern = 'TABULATED_SOBOL'
scene.cycles.use_adaptive_sampling = False
scene.cycles.use_light_tree = False
scene.view_settings.view_transform = 'Filmic'
bpy.context.view_layer.update()

# ---- added for rendering (the .blend has no active camera and no usable light): camera, sun
cam_auto = bpy.data.cameras.new('AutoCamera')
cam_auto.lens = 50.0
cam_auto.sensor_width = 36.0
cam_auto.clip_end = 1000.0
ob_auto_camera = bpy.data.objects.new('AutoCamera', cam_auto)
scene.collection.objects.link(ob_auto_camera)
ob_auto_camera.location = (0.922183, -1.09454, 0.740357)
ob_auto_camera.rotation_euler = (1.09748, -7.21219e-08, 0.694738)
scene.camera = ob_auto_camera
light_auto_sun = bpy.data.lights.new('AutoSun', 'SUN')
light_auto_sun.energy = 3.0
light_auto_sun.angle = 0.0523599
ob_auto_sun = bpy.data.objects.new('AutoSun', light_auto_sun)
scene.collection.objects.link(ob_auto_sun)
ob_auto_sun.rotation_euler = (0.872665, 0.174533, 0.523599)
bpy.context.view_layer.update()
